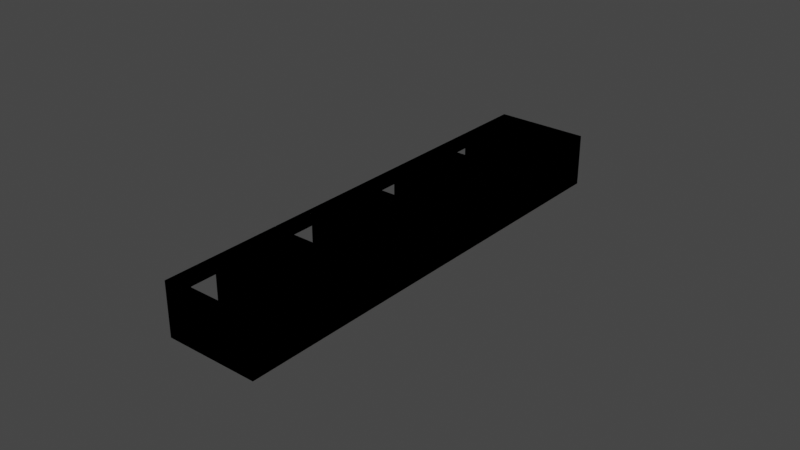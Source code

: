 # Source: switch3.blend  (saved by Blender 2.92.15; exported with 4.5.12 LTS)
import bpy
from mathutils import Matrix  # noqa: F401  (used for matrix-valued properties, if any)

bpy.ops.wm.read_factory_settings(use_empty=True)
scene = bpy.context.scene
scene.name = 'Scene'

# ---- collections
col_collection = bpy.data.collections.new('Collection'); scene.collection.children.link(col_collection)

# ---- world
world_world = bpy.data.worlds.new('World'); scene.world = world_world
world_world.use_nodes = True; world_world.node_tree.nodes.clear()
_N = world_world.node_tree.nodes; _L = world_world.node_tree.links
n0 = _N.new('ShaderNodeOutputWorld'); n0.name = 'World Output'; n0.location = (300, 300)
n1 = _N.new('ShaderNodeBackground'); n1.name = 'Background'; n1.location = (10, 300)
n1.inputs[0].default_value = (0.05088, 0.05088, 0.05088, 1.0)
_L.new(n1.outputs[0], n0.inputs[0])
n0.is_active_output = True
world_world.color = (0.05088, 0.05088, 0.05088)
world_world.use_sun_shadow = False
world_world.sun_shadow_jitter_overblur = 0.0

# ---- meshes
me_cube_001 = bpy.data.meshes.new('Cube.001')
me_cube_001.from_pydata([(-1e-05, -1e-05, -1e-05), (-1e-05, -1e-05, 1e-05), (-1e-05, 1e-05, -1e-05), (-1e-05, 1e-05, 1e-05), (1e-05, -1e-05, -1e-05), (1e-05, -1e-05, 1e-05), (1e-05, 1e-05, -1e-05), (1e-05, 1e-05, 1e-05)], [], [(0, 1, 3, 2), (2, 3, 7, 6), (6, 7, 5, 4), (4, 5, 1, 0), (2, 6, 4, 0), (7, 3, 1, 5)])
_uv = me_cube_001.uv_layers.new(name='UVMap')
_uv.uv.foreach_set('vector', [0.375, 0.0, 0.625, 0.0, 0.625, 0.25, 0.375, 0.25, 0.375, 0.25, 0.625, 0.25, 0.625, 0.5, 0.375, 0.5, 0.375, 0.5, 0.625, 0.5, 0.625, 0.75, 0.375, 0.75, 0.375, 0.75, 0.625, 0.75, 0.625, 1.0, 0.375, 1.0, 0.125, 0.5, 0.375, 0.5, 0.375, 0.75, 0.125, 0.75, 0.625, 0.5, 0.875, 0.5, 0.875, 0.75, 0.625, 0.75])
me_cube_001.use_remesh_fix_poles = True
me_cube_001.use_remesh_preserve_attributes = False
me_cube_001.use_mirror_vertex_groups = False
me_cube_001.update()
me_cube_002 = bpy.data.meshes.new('Cube.002')
me_cube_002.from_pydata([(-1e-05, -1e-05, -1e-05), (-1e-05, -1e-05, 1e-05), (-1e-05, 1e-05, -1e-05), (-1e-05, 1e-05, 1e-05), (1e-05, -1e-05, -1e-05), (1e-05, -1e-05, 1e-05), (1e-05, 1e-05, -1e-05), (1e-05, 1e-05, 1e-05)], [], [(0, 1, 3, 2), (2, 3, 7, 6), (6, 7, 5, 4), (4, 5, 1, 0), (2, 6, 4, 0), (7, 3, 1, 5)])
_uv = me_cube_002.uv_layers.new(name='UVMap')
_uv.uv.foreach_set('vector', [0.375, 0.0, 0.625, 0.0, 0.625, 0.25, 0.375, 0.25, 0.375, 0.25, 0.625, 0.25, 0.625, 0.5, 0.375, 0.5, 0.375, 0.5, 0.625, 0.5, 0.625, 0.75, 0.375, 0.75, 0.375, 0.75, 0.625, 0.75, 0.625, 1.0, 0.375, 1.0, 0.125, 0.5, 0.375, 0.5, 0.375, 0.75, 0.125, 0.75, 0.625, 0.5, 0.875, 0.5, 0.875, 0.75, 0.625, 0.75])
me_cube_002.use_remesh_fix_poles = True
me_cube_002.use_remesh_preserve_attributes = False
me_cube_002.use_mirror_vertex_groups = False
me_cube_002.update()
me_cube_003 = bpy.data.meshes.new('Cube.003')
me_cube_003.from_pydata([(-1e-05, -1e-05, -1e-05), (-1e-05, -1e-05, 1e-05), (-1e-05, 1e-05, -1e-05), (-1e-05, 1e-05, 1e-05), (1e-05, -1e-05, -1e-05), (1e-05, -1e-05, 1e-05), (1e-05, 1e-05, -1e-05), (1e-05, 1e-05, 1e-05), (1e-05, -1.191e-06, -6.006e-06), (-1e-05, -1.191e-06, -6.006e-06), (-1e-05, -1.191e-06, 6.611e-07), (1e-05, -1.191e-06, 6.611e-07), (-1e-05, -6.988e-06, -6.006e-06), (1e-05, -6.988e-06, -6.006e-06), (1e-05, -6.988e-06, 6.611e-07), (-1e-05, -6.988e-06, 6.611e-07), (1e-05, 6.967e-06, -6.006e-06), (-1e-05, 6.967e-06, -6.006e-06), (-1e-05, 6.967e-06, 6.611e-07), (1e-05, 6.967e-06, 6.611e-07), (-1e-05, 1.17e-06, -6.006e-06), (1e-05, 1.17e-06, -6.006e-06), (1e-05, 1.17e-06, 6.611e-07), (-1e-05, 1.17e-06, 6.611e-07)], [], [(2, 3, 7, 6), (4, 5, 1, 0), (2, 6, 4, 0), (7, 3, 1, 5), (8, 11, 10, 9), (15, 14, 13, 12), (9, 12, 13, 8), (14, 15, 10, 11), (12, 0, 1, 15), (5, 4, 13, 14), (16, 19, 18, 17), (21, 20, 23, 22), (16, 17, 20, 21), (22, 23, 18, 19), (15, 1, 3, 2, 0, 12, 9, 20, 17, 18, 23, 10), (20, 9, 10, 23), (8, 13, 4, 6, 7, 5, 14, 11, 22, 19, 16, 21), (11, 8, 21, 22)])
_uv = me_cube_003.uv_layers.new(name='UVMap')
_uv.uv.foreach_set('vector', [0.375, 0.25, 0.625, 0.25, 0.625, 0.5, 0.375, 0.5, 0.375, 0.75, 0.625, 0.75, 0.625, 1.0, 0.375, 1.0, 0.125, 0.5, 0.375, 0.5, 0.375, 0.75, 0.125, 0.75, 0.625, 0.5, 0.875, 0.5, 0.875, 0.75, 0.625, 0.75, 0.375, 0.3991, 0.625, 0.3991, 0.625, 0.3741, 0.375, 0.3741, 0.625, 0.8759, 0.625, 0.8509, 0.375, 0.8509, 0.375, 0.8759, 0.2491, 0.5, 0.2491, 0.75, 0.2741, 0.75, 0.2741, 0.5, 0.7259, 0.75, 0.7509, 0.75, 0.7509, 0.5, 0.7259, 0.5, 0.4249, 0.03764, 0.375, 0.0, 0.625, 0.0, 0.5083, 0.03764, 0.625, 0.75, 0.375, 0.75, 0.4249, 0.7124, 0.5083, 0.7124, 0.375, 0.3991, 0.625, 0.3991, 0.625, 0.3741, 0.375, 0.3741, 0.375, 0.8509, 0.375, 0.8759, 0.625, 0.8759, 0.625, 0.8509, 0.2741, 0.5, 0.2491, 0.5, 0.2491, 0.75, 0.2741, 0.75, 0.7259, 0.75, 0.7509, 0.75, 0.7509, 0.5, 0.7259, 0.5, 0.5083, 0.03764, 0.625, 0.0, 0.625, 0.25, 0.375, 0.25, 0.375, 0.0, 0.4249, 0.03764, 0.4249, 0.1101, 0.4249, 0.1396, 0.4249, 0.2121, 0.5083, 0.2121, 0.5083, 0.1396, 0.5083, 0.1101, 0.4249, 0.1396, 0.4249, 0.1101, 0.5083, 0.1101, 0.5083, 0.1396, 0.4249, 0.6399, 0.4249, 0.7124, 0.375, 0.75, 0.375, 0.5, 0.625, 0.5, 0.625, 0.75, 0.5083, 0.7124, 0.5083, 0.6399, 0.5083, 0.6104, 0.5083, 0.5379, 0.4249, 0.5379, 0.4249, 0.6104, 0.5083, 0.6399, 0.4249, 0.6399, 0.4249, 0.6104, 0.5083, 0.6104])
me_cube_003.use_remesh_fix_poles = True
me_cube_003.use_remesh_preserve_attributes = False
me_cube_003.use_mirror_vertex_groups = False
me_cube_003.update()
me_cube_005 = bpy.data.meshes.new('Cube.005')
me_cube_005.from_pydata([(-1e-05, -1e-05, -1e-05), (-1e-05, -1e-05, 1e-05), (-1e-05, 1e-05, -1e-05), (-1e-05, 1e-05, 1e-05), (1e-05, -1e-05, -1e-05), (1e-05, -1e-05, 1e-05), (1e-05, 1e-05, -1e-05), (1e-05, 1e-05, 1e-05)], [], [(0, 1, 3, 2), (2, 3, 7, 6), (6, 7, 5, 4), (4, 5, 1, 0), (2, 6, 4, 0), (7, 3, 1, 5)])
_uv = me_cube_005.uv_layers.new(name='UVMap')
_uv.uv.foreach_set('vector', [0.375, 0.0, 0.625, 0.0, 0.625, 0.25, 0.375, 0.25, 0.375, 0.25, 0.625, 0.25, 0.625, 0.5, 0.375, 0.5, 0.375, 0.5, 0.625, 0.5, 0.625, 0.75, 0.375, 0.75, 0.375, 0.75, 0.625, 0.75, 0.625, 1.0, 0.375, 1.0, 0.125, 0.5, 0.375, 0.5, 0.375, 0.75, 0.125, 0.75, 0.625, 0.5, 0.875, 0.5, 0.875, 0.75, 0.625, 0.75])
me_cube_005.use_remesh_fix_poles = True
me_cube_005.use_remesh_preserve_attributes = False
me_cube_005.use_mirror_vertex_groups = False
me_cube_005.update()
me_cube_012 = bpy.data.meshes.new('Cube.012')
me_cube_012.from_pydata([(-1e-05, -1e-05, -1e-05), (-1e-05, -1e-05, 1e-05), (-1e-05, 1e-05, -1e-05), (-1e-05, 1e-05, 1e-05), (1e-05, -1e-05, -1e-05), (1e-05, -1e-05, 1e-05), (1e-05, 1e-05, -1e-05), (1e-05, 1e-05, 1e-05), (1e-05, -1.594e-06, -8.668e-06), (-1e-05, -1.594e-06, -8.668e-06), (-1e-05, -1.594e-06, 4.666e-06), (1e-05, -1.594e-06, 4.666e-06), (-1e-05, -7.391e-06, -8.668e-06), (1e-05, -7.391e-06, -8.668e-06), (1e-05, -7.391e-06, 4.666e-06), (-1e-05, -7.391e-06, 4.666e-06)], [], [(2, 3, 7, 6), (4, 5, 1, 0), (2, 6, 4, 0), (7, 3, 1, 5), (10, 9, 8, 11), (12, 15, 14, 13), (9, 12, 13, 8), (14, 15, 10, 11), (12, 0, 1, 15), (1, 3, 2, 0, 12, 9, 10, 15), (13, 4, 6, 7, 5, 14, 11, 8), (5, 4, 13, 14)])
_uv = me_cube_012.uv_layers.new(name='UVMap')
_uv.uv.foreach_set('vector', [0.375, 0.25, 0.625, 0.25, 0.625, 0.5, 0.375, 0.5, 0.375, 0.75, 0.625, 0.75, 0.625, 1.0, 0.375, 1.0, 0.125, 0.5, 0.375, 0.5, 0.375, 0.75, 0.125, 0.75, 0.625, 0.5, 0.875, 0.5, 0.875, 0.75, 0.625, 0.75, 0.625, 0.3576, 0.375, 0.3576, 0.375, 0.4076, 0.625, 0.4076, 0.375, 0.8924, 0.625, 0.8924, 0.625, 0.8424, 0.375, 0.8424, 0.2326, 0.5, 0.2326, 0.75, 0.2826, 0.75, 0.2826, 0.5, 0.7174, 0.75, 0.7674, 0.75, 0.7674, 0.5, 0.7174, 0.5, 0.3917, 0.03261, 0.375, 0.0, 0.625, 0.0, 0.5583, 0.03261, 0.625, 0.0, 0.625, 0.25, 0.375, 0.25, 0.375, 0.0, 0.3917, 0.03261, 0.3917, 0.1051, 0.5583, 0.1051, 0.5583, 0.03261, 0.3917, 0.7174, 0.375, 0.75, 0.375, 0.5, 0.625, 0.5, 0.625, 0.75, 0.5583, 0.7174, 0.5583, 0.6449, 0.3917, 0.6449, 0.625, 0.75, 0.375, 0.75, 0.3917, 0.7174, 0.5583, 0.7174])
me_cube_012.use_remesh_fix_poles = True
me_cube_012.use_remesh_preserve_attributes = False
me_cube_012.use_mirror_vertex_groups = False
me_cube_012.update()
me_cube_016 = bpy.data.meshes.new('Cube.016')
me_cube_016.from_pydata([(-1e-05, -1e-05, -1e-05), (-1e-05, -1e-05, 1e-05), (-1e-05, 1e-05, -1e-05), (-1e-05, 1e-05, 1e-05), (1e-05, -1e-05, -1e-05), (1e-05, -1e-05, 1e-05), (1e-05, 1e-05, -1e-05), (1e-05, 1e-05, 1e-05)], [], [(0, 1, 3, 2), (2, 3, 7, 6), (6, 7, 5, 4), (4, 5, 1, 0), (2, 6, 4, 0), (7, 3, 1, 5)])
_uv = me_cube_016.uv_layers.new(name='UVMap')
_uv.uv.foreach_set('vector', [0.375, 0.0, 0.625, 0.0, 0.625, 0.25, 0.375, 0.25, 0.375, 0.25, 0.625, 0.25, 0.625, 0.5, 0.375, 0.5, 0.375, 0.5, 0.625, 0.5, 0.625, 0.75, 0.375, 0.75, 0.375, 0.75, 0.625, 0.75, 0.625, 1.0, 0.375, 1.0, 0.125, 0.5, 0.375, 0.5, 0.375, 0.75, 0.125, 0.75, 0.625, 0.5, 0.875, 0.5, 0.875, 0.75, 0.625, 0.75])
me_cube_016.use_remesh_fix_poles = True
me_cube_016.use_remesh_preserve_attributes = False
me_cube_016.use_mirror_vertex_groups = False
me_cube_016.update()
me_cube_022 = bpy.data.meshes.new('Cube.022')
me_cube_022.from_pydata([(-1e-05, -1e-05, -1e-05), (-1e-05, -1e-05, 1e-05), (-1e-05, 1e-05, -1e-05), (-1e-05, 1e-05, 1e-05), (1e-05, -1e-05, -1e-05), (1e-05, -1e-05, 1e-05), (1e-05, 1e-05, -1e-05), (1e-05, 1e-05, 1e-05)], [], [(0, 1, 3, 2), (2, 3, 7, 6), (6, 7, 5, 4), (4, 5, 1, 0), (2, 6, 4, 0), (7, 3, 1, 5)])
_uv = me_cube_022.uv_layers.new(name='UVMap')
_uv.uv.foreach_set('vector', [0.375, 0.0, 0.625, 0.0, 0.625, 0.25, 0.375, 0.25, 0.375, 0.25, 0.625, 0.25, 0.625, 0.5, 0.375, 0.5, 0.375, 0.5, 0.625, 0.5, 0.625, 0.75, 0.375, 0.75, 0.375, 0.75, 0.625, 0.75, 0.625, 1.0, 0.375, 1.0, 0.125, 0.5, 0.375, 0.5, 0.375, 0.75, 0.125, 0.75, 0.625, 0.5, 0.875, 0.5, 0.875, 0.75, 0.625, 0.75])
me_cube_022.use_remesh_fix_poles = True
me_cube_022.use_remesh_preserve_attributes = False
me_cube_022.use_mirror_vertex_groups = False
me_cube_022.update()
me_cube_021 = bpy.data.meshes.new('Cube.021')
me_cube_021.from_pydata([(-1e-05, -1e-05, -1e-05), (-1e-05, -1e-05, 1e-05), (-1e-05, 1e-05, -1e-05), (-1e-05, 1e-05, 1e-05), (1e-05, -1e-05, -1e-05), (1e-05, -1e-05, 1e-05), (1e-05, 1e-05, -1e-05), (1e-05, 1e-05, 1e-05)], [], [(0, 1, 3, 2), (2, 3, 7, 6), (6, 7, 5, 4), (4, 5, 1, 0), (2, 6, 4, 0), (7, 3, 1, 5)])
_uv = me_cube_021.uv_layers.new(name='UVMap')
_uv.uv.foreach_set('vector', [0.375, 0.0, 0.625, 0.0, 0.625, 0.25, 0.375, 0.25, 0.375, 0.25, 0.625, 0.25, 0.625, 0.5, 0.375, 0.5, 0.375, 0.5, 0.625, 0.5, 0.625, 0.75, 0.375, 0.75, 0.375, 0.75, 0.625, 0.75, 0.625, 1.0, 0.375, 1.0, 0.125, 0.5, 0.375, 0.5, 0.375, 0.75, 0.125, 0.75, 0.625, 0.5, 0.875, 0.5, 0.875, 0.75, 0.625, 0.75])
me_cube_021.use_remesh_fix_poles = True
me_cube_021.use_remesh_preserve_attributes = False
me_cube_021.use_mirror_vertex_groups = False
me_cube_021.update()
me_cube_020 = bpy.data.meshes.new('Cube.020')
me_cube_020.from_pydata([(-1e-05, -1e-05, -1e-05), (-1e-05, -1e-05, 1e-05), (-1e-05, 1e-05, -1e-05), (-1e-05, 1e-05, 1e-05), (1e-05, -1e-05, -1e-05), (1e-05, -1e-05, 1e-05), (1e-05, 1e-05, -1e-05), (1e-05, 1e-05, 1e-05)], [], [(0, 1, 3, 2), (2, 3, 7, 6), (6, 7, 5, 4), (4, 5, 1, 0), (2, 6, 4, 0), (7, 3, 1, 5)])
_uv = me_cube_020.uv_layers.new(name='UVMap')
_uv.uv.foreach_set('vector', [0.375, 0.0, 0.625, 0.0, 0.625, 0.25, 0.375, 0.25, 0.375, 0.25, 0.625, 0.25, 0.625, 0.5, 0.375, 0.5, 0.375, 0.5, 0.625, 0.5, 0.625, 0.75, 0.375, 0.75, 0.375, 0.75, 0.625, 0.75, 0.625, 1.0, 0.375, 1.0, 0.125, 0.5, 0.375, 0.5, 0.375, 0.75, 0.125, 0.75, 0.625, 0.5, 0.875, 0.5, 0.875, 0.75, 0.625, 0.75])
me_cube_020.use_remesh_fix_poles = True
me_cube_020.use_remesh_preserve_attributes = False
me_cube_020.use_mirror_vertex_groups = False
me_cube_020.update()
me_cube_019 = bpy.data.meshes.new('Cube.019')
me_cube_019.from_pydata([(-1e-05, -1e-05, -1e-05), (-1e-05, -1e-05, 1e-05), (-1e-05, 1e-05, -1e-05), (-1e-05, 1e-05, 1e-05), (1e-05, -1e-05, -1e-05), (1e-05, -1e-05, 1e-05), (1e-05, 1e-05, -1e-05), (1e-05, 1e-05, 1e-05), (1e-05, -1.191e-06, -6.006e-06), (-1e-05, -1.191e-06, -6.006e-06), (-1e-05, -1.191e-06, 6.611e-07), (1e-05, -1.191e-06, 6.611e-07), (-1e-05, -6.988e-06, -6.006e-06), (1e-05, -6.988e-06, -6.006e-06), (1e-05, -6.988e-06, 6.611e-07), (-1e-05, -6.988e-06, 6.611e-07), (1e-05, 6.967e-06, -6.006e-06), (-1e-05, 6.967e-06, -6.006e-06), (-1e-05, 6.967e-06, 6.611e-07), (1e-05, 6.967e-06, 6.611e-07), (-1e-05, 1.17e-06, -6.006e-06), (1e-05, 1.17e-06, -6.006e-06), (1e-05, 1.17e-06, 6.611e-07), (-1e-05, 1.17e-06, 6.611e-07)], [], [(2, 3, 7, 6), (4, 5, 1, 0), (2, 6, 4, 0), (7, 3, 1, 5), (8, 11, 10, 9), (15, 14, 13, 12), (9, 12, 13, 8), (14, 15, 10, 11), (12, 0, 1, 15), (5, 4, 13, 14), (16, 19, 18, 17), (21, 20, 23, 22), (16, 17, 20, 21), (22, 23, 18, 19), (15, 1, 3, 2, 0, 12, 9, 20, 17, 18, 23, 10), (20, 9, 10, 23), (8, 13, 4, 6, 7, 5, 14, 11, 22, 19, 16, 21), (11, 8, 21, 22)])
_uv = me_cube_019.uv_layers.new(name='UVMap')
_uv.uv.foreach_set('vector', [0.375, 0.25, 0.625, 0.25, 0.625, 0.5, 0.375, 0.5, 0.375, 0.75, 0.625, 0.75, 0.625, 1.0, 0.375, 1.0, 0.125, 0.5, 0.375, 0.5, 0.375, 0.75, 0.125, 0.75, 0.625, 0.5, 0.875, 0.5, 0.875, 0.75, 0.625, 0.75, 0.375, 0.3991, 0.625, 0.3991, 0.625, 0.3741, 0.375, 0.3741, 0.625, 0.8759, 0.625, 0.8509, 0.375, 0.8509, 0.375, 0.8759, 0.2491, 0.5, 0.2491, 0.75, 0.2741, 0.75, 0.2741, 0.5, 0.7259, 0.75, 0.7509, 0.75, 0.7509, 0.5, 0.7259, 0.5, 0.4249, 0.03764, 0.375, 0.0, 0.625, 0.0, 0.5083, 0.03764, 0.625, 0.75, 0.375, 0.75, 0.4249, 0.7124, 0.5083, 0.7124, 0.375, 0.3991, 0.625, 0.3991, 0.625, 0.3741, 0.375, 0.3741, 0.375, 0.8509, 0.375, 0.8759, 0.625, 0.8759, 0.625, 0.8509, 0.2741, 0.5, 0.2491, 0.5, 0.2491, 0.75, 0.2741, 0.75, 0.7259, 0.75, 0.7509, 0.75, 0.7509, 0.5, 0.7259, 0.5, 0.5083, 0.03764, 0.625, 0.0, 0.625, 0.25, 0.375, 0.25, 0.375, 0.0, 0.4249, 0.03764, 0.4249, 0.1101, 0.4249, 0.1396, 0.4249, 0.2121, 0.5083, 0.2121, 0.5083, 0.1396, 0.5083, 0.1101, 0.4249, 0.1396, 0.4249, 0.1101, 0.5083, 0.1101, 0.5083, 0.1396, 0.4249, 0.6399, 0.4249, 0.7124, 0.375, 0.75, 0.375, 0.5, 0.625, 0.5, 0.625, 0.75, 0.5083, 0.7124, 0.5083, 0.6399, 0.5083, 0.6104, 0.5083, 0.5379, 0.4249, 0.5379, 0.4249, 0.6104, 0.5083, 0.6399, 0.4249, 0.6399, 0.4249, 0.6104, 0.5083, 0.6104])
me_cube_019.use_remesh_fix_poles = True
me_cube_019.use_remesh_preserve_attributes = False
me_cube_019.use_mirror_vertex_groups = False
me_cube_019.update()
me_cube_018 = bpy.data.meshes.new('Cube.018')
me_cube_018.from_pydata([(-1e-05, -1e-05, -1e-05), (-1e-05, -1e-05, 1e-05), (-1e-05, 1e-05, -1e-05), (-1e-05, 1e-05, 1e-05), (1e-05, -1e-05, -1e-05), (1e-05, -1e-05, 1e-05), (1e-05, 1e-05, -1e-05), (1e-05, 1e-05, 1e-05)], [], [(0, 1, 3, 2), (2, 3, 7, 6), (6, 7, 5, 4), (4, 5, 1, 0), (2, 6, 4, 0), (7, 3, 1, 5)])
_uv = me_cube_018.uv_layers.new(name='UVMap')
_uv.uv.foreach_set('vector', [0.375, 0.0, 0.625, 0.0, 0.625, 0.25, 0.375, 0.25, 0.375, 0.25, 0.625, 0.25, 0.625, 0.5, 0.375, 0.5, 0.375, 0.5, 0.625, 0.5, 0.625, 0.75, 0.375, 0.75, 0.375, 0.75, 0.625, 0.75, 0.625, 1.0, 0.375, 1.0, 0.125, 0.5, 0.375, 0.5, 0.375, 0.75, 0.125, 0.75, 0.625, 0.5, 0.875, 0.5, 0.875, 0.75, 0.625, 0.75])
me_cube_018.use_remesh_fix_poles = True
me_cube_018.use_remesh_preserve_attributes = False
me_cube_018.use_mirror_vertex_groups = False
me_cube_018.update()
me_cube_017 = bpy.data.meshes.new('Cube.017')
me_cube_017.from_pydata([(-1e-05, -1e-05, -1e-05), (-1e-05, -1e-05, 1e-05), (-1e-05, 1e-05, -1e-05), (-1e-05, 1e-05, 1e-05), (1e-05, -1e-05, -1e-05), (1e-05, -1e-05, 1e-05), (1e-05, 1e-05, -1e-05), (1e-05, 1e-05, 1e-05), (1e-05, -1.594e-06, -8.668e-06), (-1e-05, -1.594e-06, -8.668e-06), (-1e-05, -1.594e-06, 4.666e-06), (1e-05, -1.594e-06, 4.666e-06), (-1e-05, -7.391e-06, -8.668e-06), (1e-05, -7.391e-06, -8.668e-06), (1e-05, -7.391e-06, 4.666e-06), (-1e-05, -7.391e-06, 4.666e-06)], [], [(2, 3, 7, 6), (4, 5, 1, 0), (2, 6, 4, 0), (7, 3, 1, 5), (10, 9, 8, 11), (12, 15, 14, 13), (9, 12, 13, 8), (14, 15, 10, 11), (12, 0, 1, 15), (1, 3, 2, 0, 12, 9, 10, 15), (13, 4, 6, 7, 5, 14, 11, 8), (5, 4, 13, 14)])
_uv = me_cube_017.uv_layers.new(name='UVMap')
_uv.uv.foreach_set('vector', [0.375, 0.25, 0.625, 0.25, 0.625, 0.5, 0.375, 0.5, 0.375, 0.75, 0.625, 0.75, 0.625, 1.0, 0.375, 1.0, 0.125, 0.5, 0.375, 0.5, 0.375, 0.75, 0.125, 0.75, 0.625, 0.5, 0.875, 0.5, 0.875, 0.75, 0.625, 0.75, 0.625, 0.3576, 0.375, 0.3576, 0.375, 0.4076, 0.625, 0.4076, 0.375, 0.8924, 0.625, 0.8924, 0.625, 0.8424, 0.375, 0.8424, 0.2326, 0.5, 0.2326, 0.75, 0.2826, 0.75, 0.2826, 0.5, 0.7174, 0.75, 0.7674, 0.75, 0.7674, 0.5, 0.7174, 0.5, 0.3917, 0.03261, 0.375, 0.0, 0.625, 0.0, 0.5583, 0.03261, 0.625, 0.0, 0.625, 0.25, 0.375, 0.25, 0.375, 0.0, 0.3917, 0.03261, 0.3917, 0.1051, 0.5583, 0.1051, 0.5583, 0.03261, 0.3917, 0.7174, 0.375, 0.75, 0.375, 0.5, 0.625, 0.5, 0.625, 0.75, 0.5583, 0.7174, 0.5583, 0.6449, 0.3917, 0.6449, 0.625, 0.75, 0.375, 0.75, 0.3917, 0.7174, 0.5583, 0.7174])
me_cube_017.use_remesh_fix_poles = True
me_cube_017.use_remesh_preserve_attributes = False
me_cube_017.use_mirror_vertex_groups = False
me_cube_017.update()
me_cube_034 = bpy.data.meshes.new('Cube.034')
me_cube_034.from_pydata([(-1e-05, -1e-05, -1e-05), (-1e-05, -1e-05, 1e-05), (-1e-05, 1e-05, -1e-05), (-1e-05, 1e-05, 1e-05), (1e-05, -1e-05, -1e-05), (1e-05, -1e-05, 1e-05), (1e-05, 1e-05, -1e-05), (1e-05, 1e-05, 1e-05)], [], [(0, 1, 3, 2), (2, 3, 7, 6), (6, 7, 5, 4), (4, 5, 1, 0), (2, 6, 4, 0), (7, 3, 1, 5)])
_uv = me_cube_034.uv_layers.new(name='UVMap')
_uv.uv.foreach_set('vector', [0.375, 0.0, 0.625, 0.0, 0.625, 0.25, 0.375, 0.25, 0.375, 0.25, 0.625, 0.25, 0.625, 0.5, 0.375, 0.5, 0.375, 0.5, 0.625, 0.5, 0.625, 0.75, 0.375, 0.75, 0.375, 0.75, 0.625, 0.75, 0.625, 1.0, 0.375, 1.0, 0.125, 0.5, 0.375, 0.5, 0.375, 0.75, 0.125, 0.75, 0.625, 0.5, 0.875, 0.5, 0.875, 0.75, 0.625, 0.75])
me_cube_034.use_remesh_fix_poles = True
me_cube_034.use_remesh_preserve_attributes = False
me_cube_034.use_mirror_vertex_groups = False
me_cube_034.update()
me_cube_033 = bpy.data.meshes.new('Cube.033')
me_cube_033.from_pydata([(-1e-05, -1e-05, -1e-05), (-1e-05, -1e-05, 1e-05), (-1e-05, 1e-05, -1e-05), (-1e-05, 1e-05, 1e-05), (1e-05, -1e-05, -1e-05), (1e-05, -1e-05, 1e-05), (1e-05, 1e-05, -1e-05), (1e-05, 1e-05, 1e-05)], [], [(0, 1, 3, 2), (2, 3, 7, 6), (6, 7, 5, 4), (4, 5, 1, 0), (2, 6, 4, 0), (7, 3, 1, 5)])
_uv = me_cube_033.uv_layers.new(name='UVMap')
_uv.uv.foreach_set('vector', [0.375, 0.0, 0.625, 0.0, 0.625, 0.25, 0.375, 0.25, 0.375, 0.25, 0.625, 0.25, 0.625, 0.5, 0.375, 0.5, 0.375, 0.5, 0.625, 0.5, 0.625, 0.75, 0.375, 0.75, 0.375, 0.75, 0.625, 0.75, 0.625, 1.0, 0.375, 1.0, 0.125, 0.5, 0.375, 0.5, 0.375, 0.75, 0.125, 0.75, 0.625, 0.5, 0.875, 0.5, 0.875, 0.75, 0.625, 0.75])
me_cube_033.use_remesh_fix_poles = True
me_cube_033.use_remesh_preserve_attributes = False
me_cube_033.use_mirror_vertex_groups = False
me_cube_033.update()
me_cube_032 = bpy.data.meshes.new('Cube.032')
me_cube_032.from_pydata([(-1e-05, -1e-05, -1e-05), (-1e-05, -1e-05, 1e-05), (-1e-05, 1e-05, -1e-05), (-1e-05, 1e-05, 1e-05), (1e-05, -1e-05, -1e-05), (1e-05, -1e-05, 1e-05), (1e-05, 1e-05, -1e-05), (1e-05, 1e-05, 1e-05)], [], [(0, 1, 3, 2), (2, 3, 7, 6), (6, 7, 5, 4), (4, 5, 1, 0), (2, 6, 4, 0), (7, 3, 1, 5)])
_uv = me_cube_032.uv_layers.new(name='UVMap')
_uv.uv.foreach_set('vector', [0.375, 0.0, 0.625, 0.0, 0.625, 0.25, 0.375, 0.25, 0.375, 0.25, 0.625, 0.25, 0.625, 0.5, 0.375, 0.5, 0.375, 0.5, 0.625, 0.5, 0.625, 0.75, 0.375, 0.75, 0.375, 0.75, 0.625, 0.75, 0.625, 1.0, 0.375, 1.0, 0.125, 0.5, 0.375, 0.5, 0.375, 0.75, 0.125, 0.75, 0.625, 0.5, 0.875, 0.5, 0.875, 0.75, 0.625, 0.75])
me_cube_032.use_remesh_fix_poles = True
me_cube_032.use_remesh_preserve_attributes = False
me_cube_032.use_mirror_vertex_groups = False
me_cube_032.update()
me_cube_031 = bpy.data.meshes.new('Cube.031')
me_cube_031.from_pydata([(-1e-05, -1e-05, -1e-05), (-1e-05, -1e-05, 1e-05), (-1e-05, 1e-05, -1e-05), (-1e-05, 1e-05, 1e-05), (1e-05, -1e-05, -1e-05), (1e-05, -1e-05, 1e-05), (1e-05, 1e-05, -1e-05), (1e-05, 1e-05, 1e-05), (1e-05, -1.191e-06, -6.006e-06), (-1e-05, -1.191e-06, -6.006e-06), (-1e-05, -1.191e-06, 6.611e-07), (1e-05, -1.191e-06, 6.611e-07), (-1e-05, -6.988e-06, -6.006e-06), (1e-05, -6.988e-06, -6.006e-06), (1e-05, -6.988e-06, 6.611e-07), (-1e-05, -6.988e-06, 6.611e-07), (1e-05, 6.967e-06, -6.006e-06), (-1e-05, 6.967e-06, -6.006e-06), (-1e-05, 6.967e-06, 6.611e-07), (1e-05, 6.967e-06, 6.611e-07), (-1e-05, 1.17e-06, -6.006e-06), (1e-05, 1.17e-06, -6.006e-06), (1e-05, 1.17e-06, 6.611e-07), (-1e-05, 1.17e-06, 6.611e-07)], [], [(2, 3, 7, 6), (4, 5, 1, 0), (2, 6, 4, 0), (7, 3, 1, 5), (8, 11, 10, 9), (15, 14, 13, 12), (9, 12, 13, 8), (14, 15, 10, 11), (12, 0, 1, 15), (5, 4, 13, 14), (16, 19, 18, 17), (21, 20, 23, 22), (16, 17, 20, 21), (22, 23, 18, 19), (15, 1, 3, 2, 0, 12, 9, 20, 17, 18, 23, 10), (20, 9, 10, 23), (8, 13, 4, 6, 7, 5, 14, 11, 22, 19, 16, 21), (11, 8, 21, 22)])
_uv = me_cube_031.uv_layers.new(name='UVMap')
_uv.uv.foreach_set('vector', [0.375, 0.25, 0.625, 0.25, 0.625, 0.5, 0.375, 0.5, 0.375, 0.75, 0.625, 0.75, 0.625, 1.0, 0.375, 1.0, 0.125, 0.5, 0.375, 0.5, 0.375, 0.75, 0.125, 0.75, 0.625, 0.5, 0.875, 0.5, 0.875, 0.75, 0.625, 0.75, 0.375, 0.3991, 0.625, 0.3991, 0.625, 0.3741, 0.375, 0.3741, 0.625, 0.8759, 0.625, 0.8509, 0.375, 0.8509, 0.375, 0.8759, 0.2491, 0.5, 0.2491, 0.75, 0.2741, 0.75, 0.2741, 0.5, 0.7259, 0.75, 0.7509, 0.75, 0.7509, 0.5, 0.7259, 0.5, 0.4249, 0.03764, 0.375, 0.0, 0.625, 0.0, 0.5083, 0.03764, 0.625, 0.75, 0.375, 0.75, 0.4249, 0.7124, 0.5083, 0.7124, 0.375, 0.3991, 0.625, 0.3991, 0.625, 0.3741, 0.375, 0.3741, 0.375, 0.8509, 0.375, 0.8759, 0.625, 0.8759, 0.625, 0.8509, 0.2741, 0.5, 0.2491, 0.5, 0.2491, 0.75, 0.2741, 0.75, 0.7259, 0.75, 0.7509, 0.75, 0.7509, 0.5, 0.7259, 0.5, 0.5083, 0.03764, 0.625, 0.0, 0.625, 0.25, 0.375, 0.25, 0.375, 0.0, 0.4249, 0.03764, 0.4249, 0.1101, 0.4249, 0.1396, 0.4249, 0.2121, 0.5083, 0.2121, 0.5083, 0.1396, 0.5083, 0.1101, 0.4249, 0.1396, 0.4249, 0.1101, 0.5083, 0.1101, 0.5083, 0.1396, 0.4249, 0.6399, 0.4249, 0.7124, 0.375, 0.75, 0.375, 0.5, 0.625, 0.5, 0.625, 0.75, 0.5083, 0.7124, 0.5083, 0.6399, 0.5083, 0.6104, 0.5083, 0.5379, 0.4249, 0.5379, 0.4249, 0.6104, 0.5083, 0.6399, 0.4249, 0.6399, 0.4249, 0.6104, 0.5083, 0.6104])
me_cube_031.use_remesh_fix_poles = True
me_cube_031.use_remesh_preserve_attributes = False
me_cube_031.use_mirror_vertex_groups = False
me_cube_031.update()
me_cube_030 = bpy.data.meshes.new('Cube.030')
me_cube_030.from_pydata([(-1e-05, -1e-05, -1e-05), (-1e-05, -1e-05, 1e-05), (-1e-05, 1e-05, -1e-05), (-1e-05, 1e-05, 1e-05), (1e-05, -1e-05, -1e-05), (1e-05, -1e-05, 1e-05), (1e-05, 1e-05, -1e-05), (1e-05, 1e-05, 1e-05)], [], [(0, 1, 3, 2), (2, 3, 7, 6), (6, 7, 5, 4), (4, 5, 1, 0), (2, 6, 4, 0), (7, 3, 1, 5)])
_uv = me_cube_030.uv_layers.new(name='UVMap')
_uv.uv.foreach_set('vector', [0.375, 0.0, 0.625, 0.0, 0.625, 0.25, 0.375, 0.25, 0.375, 0.25, 0.625, 0.25, 0.625, 0.5, 0.375, 0.5, 0.375, 0.5, 0.625, 0.5, 0.625, 0.75, 0.375, 0.75, 0.375, 0.75, 0.625, 0.75, 0.625, 1.0, 0.375, 1.0, 0.125, 0.5, 0.375, 0.5, 0.375, 0.75, 0.125, 0.75, 0.625, 0.5, 0.875, 0.5, 0.875, 0.75, 0.625, 0.75])
me_cube_030.use_remesh_fix_poles = True
me_cube_030.use_remesh_preserve_attributes = False
me_cube_030.use_mirror_vertex_groups = False
me_cube_030.update()
me_cube_029 = bpy.data.meshes.new('Cube.029')
me_cube_029.from_pydata([(-1e-05, -1e-05, -1e-05), (-1e-05, -1e-05, 1e-05), (-1e-05, 1e-05, -1e-05), (-1e-05, 1e-05, 1e-05), (1e-05, -1e-05, -1e-05), (1e-05, -1e-05, 1e-05), (1e-05, 1e-05, -1e-05), (1e-05, 1e-05, 1e-05), (1e-05, -1.594e-06, -8.668e-06), (-1e-05, -1.594e-06, -8.668e-06), (-1e-05, -1.594e-06, 4.666e-06), (1e-05, -1.594e-06, 4.666e-06), (-1e-05, -7.391e-06, -8.668e-06), (1e-05, -7.391e-06, -8.668e-06), (1e-05, -7.391e-06, 4.666e-06), (-1e-05, -7.391e-06, 4.666e-06)], [], [(2, 3, 7, 6), (4, 5, 1, 0), (2, 6, 4, 0), (7, 3, 1, 5), (10, 9, 8, 11), (12, 15, 14, 13), (9, 12, 13, 8), (14, 15, 10, 11), (12, 0, 1, 15), (1, 3, 2, 0, 12, 9, 10, 15), (13, 4, 6, 7, 5, 14, 11, 8), (5, 4, 13, 14)])
_uv = me_cube_029.uv_layers.new(name='UVMap')
_uv.uv.foreach_set('vector', [0.375, 0.25, 0.625, 0.25, 0.625, 0.5, 0.375, 0.5, 0.375, 0.75, 0.625, 0.75, 0.625, 1.0, 0.375, 1.0, 0.125, 0.5, 0.375, 0.5, 0.375, 0.75, 0.125, 0.75, 0.625, 0.5, 0.875, 0.5, 0.875, 0.75, 0.625, 0.75, 0.625, 0.3576, 0.375, 0.3576, 0.375, 0.4076, 0.625, 0.4076, 0.375, 0.8924, 0.625, 0.8924, 0.625, 0.8424, 0.375, 0.8424, 0.2326, 0.5, 0.2326, 0.75, 0.2826, 0.75, 0.2826, 0.5, 0.7174, 0.75, 0.7674, 0.75, 0.7674, 0.5, 0.7174, 0.5, 0.3917, 0.03261, 0.375, 0.0, 0.625, 0.0, 0.5583, 0.03261, 0.625, 0.0, 0.625, 0.25, 0.375, 0.25, 0.375, 0.0, 0.3917, 0.03261, 0.3917, 0.1051, 0.5583, 0.1051, 0.5583, 0.03261, 0.3917, 0.7174, 0.375, 0.75, 0.375, 0.5, 0.625, 0.5, 0.625, 0.75, 0.5583, 0.7174, 0.5583, 0.6449, 0.3917, 0.6449, 0.625, 0.75, 0.375, 0.75, 0.3917, 0.7174, 0.5583, 0.7174])
me_cube_029.use_remesh_fix_poles = True
me_cube_029.use_remesh_preserve_attributes = False
me_cube_029.use_mirror_vertex_groups = False
me_cube_029.update()
me_cube_028 = bpy.data.meshes.new('Cube.028')
me_cube_028.from_pydata([(-1e-05, -1e-05, -1e-05), (-1e-05, -1e-05, 1e-05), (-1e-05, 1e-05, -1e-05), (-1e-05, 1e-05, 1e-05), (1e-05, -1e-05, -1e-05), (1e-05, -1e-05, 1e-05), (1e-05, 1e-05, -1e-05), (1e-05, 1e-05, 1e-05)], [], [(0, 1, 3, 2), (2, 3, 7, 6), (6, 7, 5, 4), (4, 5, 1, 0), (2, 6, 4, 0), (7, 3, 1, 5)])
_uv = me_cube_028.uv_layers.new(name='UVMap')
_uv.uv.foreach_set('vector', [0.375, 0.0, 0.625, 0.0, 0.625, 0.25, 0.375, 0.25, 0.375, 0.25, 0.625, 0.25, 0.625, 0.5, 0.375, 0.5, 0.375, 0.5, 0.625, 0.5, 0.625, 0.75, 0.375, 0.75, 0.375, 0.75, 0.625, 0.75, 0.625, 1.0, 0.375, 1.0, 0.125, 0.5, 0.375, 0.5, 0.375, 0.75, 0.125, 0.75, 0.625, 0.5, 0.875, 0.5, 0.875, 0.75, 0.625, 0.75])
me_cube_028.use_remesh_fix_poles = True
me_cube_028.use_remesh_preserve_attributes = False
me_cube_028.use_mirror_vertex_groups = False
me_cube_028.update()
me_cube_027 = bpy.data.meshes.new('Cube.027')
me_cube_027.from_pydata([(-1e-05, -1e-05, -1e-05), (-1e-05, -1e-05, 1e-05), (-1e-05, 1e-05, -1e-05), (-1e-05, 1e-05, 1e-05), (1e-05, -1e-05, -1e-05), (1e-05, -1e-05, 1e-05), (1e-05, 1e-05, -1e-05), (1e-05, 1e-05, 1e-05), (1e-05, -1.594e-06, -8.668e-06), (-1e-05, -1.594e-06, -8.668e-06), (-1e-05, -1.594e-06, 4.666e-06), (1e-05, -1.594e-06, 4.666e-06), (-1e-05, -7.391e-06, -8.668e-06), (1e-05, -7.391e-06, -8.668e-06), (1e-05, -7.391e-06, 4.666e-06), (-1e-05, -7.391e-06, 4.666e-06)], [], [(2, 3, 7, 6), (4, 5, 1, 0), (2, 6, 4, 0), (7, 3, 1, 5), (10, 9, 8, 11), (12, 15, 14, 13), (9, 12, 13, 8), (14, 15, 10, 11), (12, 0, 1, 15), (1, 3, 2, 0, 12, 9, 10, 15), (13, 4, 6, 7, 5, 14, 11, 8), (5, 4, 13, 14)])
_uv = me_cube_027.uv_layers.new(name='UVMap')
_uv.uv.foreach_set('vector', [0.375, 0.25, 0.625, 0.25, 0.625, 0.5, 0.375, 0.5, 0.375, 0.75, 0.625, 0.75, 0.625, 1.0, 0.375, 1.0, 0.125, 0.5, 0.375, 0.5, 0.375, 0.75, 0.125, 0.75, 0.625, 0.5, 0.875, 0.5, 0.875, 0.75, 0.625, 0.75, 0.625, 0.3576, 0.375, 0.3576, 0.375, 0.4076, 0.625, 0.4076, 0.375, 0.8924, 0.625, 0.8924, 0.625, 0.8424, 0.375, 0.8424, 0.2326, 0.5, 0.2326, 0.75, 0.2826, 0.75, 0.2826, 0.5, 0.7174, 0.75, 0.7674, 0.75, 0.7674, 0.5, 0.7174, 0.5, 0.3917, 0.03261, 0.375, 0.0, 0.625, 0.0, 0.5583, 0.03261, 0.625, 0.0, 0.625, 0.25, 0.375, 0.25, 0.375, 0.0, 0.3917, 0.03261, 0.3917, 0.1051, 0.5583, 0.1051, 0.5583, 0.03261, 0.3917, 0.7174, 0.375, 0.75, 0.375, 0.5, 0.625, 0.5, 0.625, 0.75, 0.5583, 0.7174, 0.5583, 0.6449, 0.3917, 0.6449, 0.625, 0.75, 0.375, 0.75, 0.3917, 0.7174, 0.5583, 0.7174])
me_cube_027.use_remesh_fix_poles = True
me_cube_027.use_remesh_preserve_attributes = False
me_cube_027.use_mirror_vertex_groups = False
me_cube_027.update()
me_cube_026 = bpy.data.meshes.new('Cube.026')
me_cube_026.from_pydata([(-1e-05, -1e-05, -1e-05), (-1e-05, -1e-05, 1e-05), (-1e-05, 1e-05, -1e-05), (-1e-05, 1e-05, 1e-05), (1e-05, -1e-05, -1e-05), (1e-05, -1e-05, 1e-05), (1e-05, 1e-05, -1e-05), (1e-05, 1e-05, 1e-05), (1e-05, -1.191e-06, -6.006e-06), (-1e-05, -1.191e-06, -6.006e-06), (-1e-05, -1.191e-06, 6.611e-07), (1e-05, -1.191e-06, 6.611e-07), (-1e-05, -6.988e-06, -6.006e-06), (1e-05, -6.988e-06, -6.006e-06), (1e-05, -6.988e-06, 6.611e-07), (-1e-05, -6.988e-06, 6.611e-07), (1e-05, 6.967e-06, -6.006e-06), (-1e-05, 6.967e-06, -6.006e-06), (-1e-05, 6.967e-06, 6.611e-07), (1e-05, 6.967e-06, 6.611e-07), (-1e-05, 1.17e-06, -6.006e-06), (1e-05, 1.17e-06, -6.006e-06), (1e-05, 1.17e-06, 6.611e-07), (-1e-05, 1.17e-06, 6.611e-07)], [], [(2, 3, 7, 6), (4, 5, 1, 0), (2, 6, 4, 0), (7, 3, 1, 5), (8, 11, 10, 9), (15, 14, 13, 12), (9, 12, 13, 8), (14, 15, 10, 11), (12, 0, 1, 15), (5, 4, 13, 14), (16, 19, 18, 17), (21, 20, 23, 22), (16, 17, 20, 21), (22, 23, 18, 19), (15, 1, 3, 2, 0, 12, 9, 20, 17, 18, 23, 10), (20, 9, 10, 23), (8, 13, 4, 6, 7, 5, 14, 11, 22, 19, 16, 21), (11, 8, 21, 22)])
_uv = me_cube_026.uv_layers.new(name='UVMap')
_uv.uv.foreach_set('vector', [0.375, 0.25, 0.625, 0.25, 0.625, 0.5, 0.375, 0.5, 0.375, 0.75, 0.625, 0.75, 0.625, 1.0, 0.375, 1.0, 0.125, 0.5, 0.375, 0.5, 0.375, 0.75, 0.125, 0.75, 0.625, 0.5, 0.875, 0.5, 0.875, 0.75, 0.625, 0.75, 0.375, 0.3991, 0.625, 0.3991, 0.625, 0.3741, 0.375, 0.3741, 0.625, 0.8759, 0.625, 0.8509, 0.375, 0.8509, 0.375, 0.8759, 0.2491, 0.5, 0.2491, 0.75, 0.2741, 0.75, 0.2741, 0.5, 0.7259, 0.75, 0.7509, 0.75, 0.7509, 0.5, 0.7259, 0.5, 0.4249, 0.03764, 0.375, 0.0, 0.625, 0.0, 0.5083, 0.03764, 0.625, 0.75, 0.375, 0.75, 0.4249, 0.7124, 0.5083, 0.7124, 0.375, 0.3991, 0.625, 0.3991, 0.625, 0.3741, 0.375, 0.3741, 0.375, 0.8509, 0.375, 0.8759, 0.625, 0.8759, 0.625, 0.8509, 0.2741, 0.5, 0.2491, 0.5, 0.2491, 0.75, 0.2741, 0.75, 0.7259, 0.75, 0.7509, 0.75, 0.7509, 0.5, 0.7259, 0.5, 0.5083, 0.03764, 0.625, 0.0, 0.625, 0.25, 0.375, 0.25, 0.375, 0.0, 0.4249, 0.03764, 0.4249, 0.1101, 0.4249, 0.1396, 0.4249, 0.2121, 0.5083, 0.2121, 0.5083, 0.1396, 0.5083, 0.1101, 0.4249, 0.1396, 0.4249, 0.1101, 0.5083, 0.1101, 0.5083, 0.1396, 0.4249, 0.6399, 0.4249, 0.7124, 0.375, 0.75, 0.375, 0.5, 0.625, 0.5, 0.625, 0.75, 0.5083, 0.7124, 0.5083, 0.6399, 0.5083, 0.6104, 0.5083, 0.5379, 0.4249, 0.5379, 0.4249, 0.6104, 0.5083, 0.6399, 0.4249, 0.6399, 0.4249, 0.6104, 0.5083, 0.6104])
me_cube_026.use_remesh_fix_poles = True
me_cube_026.use_remesh_preserve_attributes = False
me_cube_026.use_mirror_vertex_groups = False
me_cube_026.update()
me_cube_025 = bpy.data.meshes.new('Cube.025')
me_cube_025.from_pydata([(-1e-05, -1e-05, -1e-05), (-1e-05, -1e-05, 1e-05), (-1e-05, 1e-05, -1e-05), (-1e-05, 1e-05, 1e-05), (1e-05, -1e-05, -1e-05), (1e-05, -1e-05, 1e-05), (1e-05, 1e-05, -1e-05), (1e-05, 1e-05, 1e-05)], [], [(0, 1, 3, 2), (2, 3, 7, 6), (6, 7, 5, 4), (4, 5, 1, 0), (2, 6, 4, 0), (7, 3, 1, 5)])
_uv = me_cube_025.uv_layers.new(name='UVMap')
_uv.uv.foreach_set('vector', [0.375, 0.0, 0.625, 0.0, 0.625, 0.25, 0.375, 0.25, 0.375, 0.25, 0.625, 0.25, 0.625, 0.5, 0.375, 0.5, 0.375, 0.5, 0.625, 0.5, 0.625, 0.75, 0.375, 0.75, 0.375, 0.75, 0.625, 0.75, 0.625, 1.0, 0.375, 1.0, 0.125, 0.5, 0.375, 0.5, 0.375, 0.75, 0.125, 0.75, 0.625, 0.5, 0.875, 0.5, 0.875, 0.75, 0.625, 0.75])
me_cube_025.use_remesh_fix_poles = True
me_cube_025.use_remesh_preserve_attributes = False
me_cube_025.use_mirror_vertex_groups = False
me_cube_025.update()
me_cube_024 = bpy.data.meshes.new('Cube.024')
me_cube_024.from_pydata([(-1e-05, -1e-05, -1e-05), (-1e-05, -1e-05, 1e-05), (-1e-05, 1e-05, -1e-05), (-1e-05, 1e-05, 1e-05), (1e-05, -1e-05, -1e-05), (1e-05, -1e-05, 1e-05), (1e-05, 1e-05, -1e-05), (1e-05, 1e-05, 1e-05)], [], [(0, 1, 3, 2), (2, 3, 7, 6), (6, 7, 5, 4), (4, 5, 1, 0), (2, 6, 4, 0), (7, 3, 1, 5)])
_uv = me_cube_024.uv_layers.new(name='UVMap')
_uv.uv.foreach_set('vector', [0.375, 0.0, 0.625, 0.0, 0.625, 0.25, 0.375, 0.25, 0.375, 0.25, 0.625, 0.25, 0.625, 0.5, 0.375, 0.5, 0.375, 0.5, 0.625, 0.5, 0.625, 0.75, 0.375, 0.75, 0.375, 0.75, 0.625, 0.75, 0.625, 1.0, 0.375, 1.0, 0.125, 0.5, 0.375, 0.5, 0.375, 0.75, 0.125, 0.75, 0.625, 0.5, 0.875, 0.5, 0.875, 0.75, 0.625, 0.75])
me_cube_024.use_remesh_fix_poles = True
me_cube_024.use_remesh_preserve_attributes = False
me_cube_024.use_mirror_vertex_groups = False
me_cube_024.update()
me_cube_023 = bpy.data.meshes.new('Cube.023')
me_cube_023.from_pydata([(-1e-05, -1e-05, -1e-05), (-1e-05, -1e-05, 1e-05), (-1e-05, 1e-05, -1e-05), (-1e-05, 1e-05, 1e-05), (1e-05, -1e-05, -1e-05), (1e-05, -1e-05, 1e-05), (1e-05, 1e-05, -1e-05), (1e-05, 1e-05, 1e-05)], [], [(0, 1, 3, 2), (2, 3, 7, 6), (6, 7, 5, 4), (4, 5, 1, 0), (2, 6, 4, 0), (7, 3, 1, 5)])
_uv = me_cube_023.uv_layers.new(name='UVMap')
_uv.uv.foreach_set('vector', [0.375, 0.0, 0.625, 0.0, 0.625, 0.25, 0.375, 0.25, 0.375, 0.25, 0.625, 0.25, 0.625, 0.5, 0.375, 0.5, 0.375, 0.5, 0.625, 0.5, 0.625, 0.75, 0.375, 0.75, 0.375, 0.75, 0.625, 0.75, 0.625, 1.0, 0.375, 1.0, 0.125, 0.5, 0.375, 0.5, 0.375, 0.75, 0.125, 0.75, 0.625, 0.5, 0.875, 0.5, 0.875, 0.75, 0.625, 0.75])
me_cube_023.use_remesh_fix_poles = True
me_cube_023.use_remesh_preserve_attributes = False
me_cube_023.use_mirror_vertex_groups = False
me_cube_023.update()
me_cube_058 = bpy.data.meshes.new('Cube.058')
me_cube_058.from_pydata([(-1e-05, -1e-05, -1e-05), (-1e-05, -1e-05, 1e-05), (-1e-05, 1e-05, -1e-05), (-1e-05, 1e-05, 1e-05), (1e-05, -1e-05, -1e-05), (1e-05, -1e-05, 1e-05), (1e-05, 1e-05, -1e-05), (1e-05, 1e-05, 1e-05)], [], [(0, 1, 3, 2), (2, 3, 7, 6), (6, 7, 5, 4), (4, 5, 1, 0), (2, 6, 4, 0), (7, 3, 1, 5)])
_uv = me_cube_058.uv_layers.new(name='UVMap')
_uv.uv.foreach_set('vector', [0.375, 0.0, 0.625, 0.0, 0.625, 0.25, 0.375, 0.25, 0.375, 0.25, 0.625, 0.25, 0.625, 0.5, 0.375, 0.5, 0.375, 0.5, 0.625, 0.5, 0.625, 0.75, 0.375, 0.75, 0.375, 0.75, 0.625, 0.75, 0.625, 1.0, 0.375, 1.0, 0.125, 0.5, 0.375, 0.5, 0.375, 0.75, 0.125, 0.75, 0.625, 0.5, 0.875, 0.5, 0.875, 0.75, 0.625, 0.75])
me_cube_058.use_remesh_fix_poles = True
me_cube_058.use_remesh_preserve_attributes = False
me_cube_058.use_mirror_vertex_groups = False
me_cube_058.update()
me_cube_057 = bpy.data.meshes.new('Cube.057')
me_cube_057.from_pydata([(-1e-05, -1e-05, -1e-05), (-1e-05, -1e-05, 1e-05), (-1e-05, 1e-05, -1e-05), (-1e-05, 1e-05, 1e-05), (1e-05, -1e-05, -1e-05), (1e-05, -1e-05, 1e-05), (1e-05, 1e-05, -1e-05), (1e-05, 1e-05, 1e-05)], [], [(0, 1, 3, 2), (2, 3, 7, 6), (6, 7, 5, 4), (4, 5, 1, 0), (2, 6, 4, 0), (7, 3, 1, 5)])
_uv = me_cube_057.uv_layers.new(name='UVMap')
_uv.uv.foreach_set('vector', [0.375, 0.0, 0.625, 0.0, 0.625, 0.25, 0.375, 0.25, 0.375, 0.25, 0.625, 0.25, 0.625, 0.5, 0.375, 0.5, 0.375, 0.5, 0.625, 0.5, 0.625, 0.75, 0.375, 0.75, 0.375, 0.75, 0.625, 0.75, 0.625, 1.0, 0.375, 1.0, 0.125, 0.5, 0.375, 0.5, 0.375, 0.75, 0.125, 0.75, 0.625, 0.5, 0.875, 0.5, 0.875, 0.75, 0.625, 0.75])
me_cube_057.use_remesh_fix_poles = True
me_cube_057.use_remesh_preserve_attributes = False
me_cube_057.use_mirror_vertex_groups = False
me_cube_057.update()
me_cube_056 = bpy.data.meshes.new('Cube.056')
me_cube_056.from_pydata([(-1e-05, -1e-05, -1e-05), (-1e-05, -1e-05, 1e-05), (-1e-05, 1e-05, -1e-05), (-1e-05, 1e-05, 1e-05), (1e-05, -1e-05, -1e-05), (1e-05, -1e-05, 1e-05), (1e-05, 1e-05, -1e-05), (1e-05, 1e-05, 1e-05)], [], [(0, 1, 3, 2), (2, 3, 7, 6), (6, 7, 5, 4), (4, 5, 1, 0), (2, 6, 4, 0), (7, 3, 1, 5)])
_uv = me_cube_056.uv_layers.new(name='UVMap')
_uv.uv.foreach_set('vector', [0.375, 0.0, 0.625, 0.0, 0.625, 0.25, 0.375, 0.25, 0.375, 0.25, 0.625, 0.25, 0.625, 0.5, 0.375, 0.5, 0.375, 0.5, 0.625, 0.5, 0.625, 0.75, 0.375, 0.75, 0.375, 0.75, 0.625, 0.75, 0.625, 1.0, 0.375, 1.0, 0.125, 0.5, 0.375, 0.5, 0.375, 0.75, 0.125, 0.75, 0.625, 0.5, 0.875, 0.5, 0.875, 0.75, 0.625, 0.75])
me_cube_056.use_remesh_fix_poles = True
me_cube_056.use_remesh_preserve_attributes = False
me_cube_056.use_mirror_vertex_groups = False
me_cube_056.update()
me_cube_055 = bpy.data.meshes.new('Cube.055')
me_cube_055.from_pydata([(-1e-05, -1e-05, -1e-05), (-1e-05, -1e-05, 1e-05), (-1e-05, 1e-05, -1e-05), (-1e-05, 1e-05, 1e-05), (1e-05, -1e-05, -1e-05), (1e-05, -1e-05, 1e-05), (1e-05, 1e-05, -1e-05), (1e-05, 1e-05, 1e-05), (1e-05, -1.191e-06, -6.006e-06), (-1e-05, -1.191e-06, -6.006e-06), (-1e-05, -1.191e-06, 6.611e-07), (1e-05, -1.191e-06, 6.611e-07), (-1e-05, -6.988e-06, -6.006e-06), (1e-05, -6.988e-06, -6.006e-06), (1e-05, -6.988e-06, 6.611e-07), (-1e-05, -6.988e-06, 6.611e-07), (1e-05, 6.967e-06, -6.006e-06), (-1e-05, 6.967e-06, -6.006e-06), (-1e-05, 6.967e-06, 6.611e-07), (1e-05, 6.967e-06, 6.611e-07), (-1e-05, 1.17e-06, -6.006e-06), (1e-05, 1.17e-06, -6.006e-06), (1e-05, 1.17e-06, 6.611e-07), (-1e-05, 1.17e-06, 6.611e-07)], [], [(2, 3, 7, 6), (4, 5, 1, 0), (2, 6, 4, 0), (7, 3, 1, 5), (8, 11, 10, 9), (15, 14, 13, 12), (9, 12, 13, 8), (14, 15, 10, 11), (12, 0, 1, 15), (5, 4, 13, 14), (16, 19, 18, 17), (21, 20, 23, 22), (16, 17, 20, 21), (22, 23, 18, 19), (15, 1, 3, 2, 0, 12, 9, 20, 17, 18, 23, 10), (20, 9, 10, 23), (8, 13, 4, 6, 7, 5, 14, 11, 22, 19, 16, 21), (11, 8, 21, 22)])
_uv = me_cube_055.uv_layers.new(name='UVMap')
_uv.uv.foreach_set('vector', [0.375, 0.25, 0.625, 0.25, 0.625, 0.5, 0.375, 0.5, 0.375, 0.75, 0.625, 0.75, 0.625, 1.0, 0.375, 1.0, 0.125, 0.5, 0.375, 0.5, 0.375, 0.75, 0.125, 0.75, 0.625, 0.5, 0.875, 0.5, 0.875, 0.75, 0.625, 0.75, 0.375, 0.3991, 0.625, 0.3991, 0.625, 0.3741, 0.375, 0.3741, 0.625, 0.8759, 0.625, 0.8509, 0.375, 0.8509, 0.375, 0.8759, 0.2491, 0.5, 0.2491, 0.75, 0.2741, 0.75, 0.2741, 0.5, 0.7259, 0.75, 0.7509, 0.75, 0.7509, 0.5, 0.7259, 0.5, 0.4249, 0.03764, 0.375, 0.0, 0.625, 0.0, 0.5083, 0.03764, 0.625, 0.75, 0.375, 0.75, 0.4249, 0.7124, 0.5083, 0.7124, 0.375, 0.3991, 0.625, 0.3991, 0.625, 0.3741, 0.375, 0.3741, 0.375, 0.8509, 0.375, 0.8759, 0.625, 0.8759, 0.625, 0.8509, 0.2741, 0.5, 0.2491, 0.5, 0.2491, 0.75, 0.2741, 0.75, 0.7259, 0.75, 0.7509, 0.75, 0.7509, 0.5, 0.7259, 0.5, 0.5083, 0.03764, 0.625, 0.0, 0.625, 0.25, 0.375, 0.25, 0.375, 0.0, 0.4249, 0.03764, 0.4249, 0.1101, 0.4249, 0.1396, 0.4249, 0.2121, 0.5083, 0.2121, 0.5083, 0.1396, 0.5083, 0.1101, 0.4249, 0.1396, 0.4249, 0.1101, 0.5083, 0.1101, 0.5083, 0.1396, 0.4249, 0.6399, 0.4249, 0.7124, 0.375, 0.75, 0.375, 0.5, 0.625, 0.5, 0.625, 0.75, 0.5083, 0.7124, 0.5083, 0.6399, 0.5083, 0.6104, 0.5083, 0.5379, 0.4249, 0.5379, 0.4249, 0.6104, 0.5083, 0.6399, 0.4249, 0.6399, 0.4249, 0.6104, 0.5083, 0.6104])
me_cube_055.use_remesh_fix_poles = True
me_cube_055.use_remesh_preserve_attributes = False
me_cube_055.use_mirror_vertex_groups = False
me_cube_055.update()
me_cube_054 = bpy.data.meshes.new('Cube.054')
me_cube_054.from_pydata([(-1e-05, -1e-05, -1e-05), (-1e-05, -1e-05, 1e-05), (-1e-05, 1e-05, -1e-05), (-1e-05, 1e-05, 1e-05), (1e-05, -1e-05, -1e-05), (1e-05, -1e-05, 1e-05), (1e-05, 1e-05, -1e-05), (1e-05, 1e-05, 1e-05)], [], [(0, 1, 3, 2), (2, 3, 7, 6), (6, 7, 5, 4), (4, 5, 1, 0), (2, 6, 4, 0), (7, 3, 1, 5)])
_uv = me_cube_054.uv_layers.new(name='UVMap')
_uv.uv.foreach_set('vector', [0.375, 0.0, 0.625, 0.0, 0.625, 0.25, 0.375, 0.25, 0.375, 0.25, 0.625, 0.25, 0.625, 0.5, 0.375, 0.5, 0.375, 0.5, 0.625, 0.5, 0.625, 0.75, 0.375, 0.75, 0.375, 0.75, 0.625, 0.75, 0.625, 1.0, 0.375, 1.0, 0.125, 0.5, 0.375, 0.5, 0.375, 0.75, 0.125, 0.75, 0.625, 0.5, 0.875, 0.5, 0.875, 0.75, 0.625, 0.75])
me_cube_054.use_remesh_fix_poles = True
me_cube_054.use_remesh_preserve_attributes = False
me_cube_054.use_mirror_vertex_groups = False
me_cube_054.update()
me_cube_053 = bpy.data.meshes.new('Cube.053')
me_cube_053.from_pydata([(-1e-05, -1e-05, -1e-05), (-1e-05, -1e-05, 1e-05), (-1e-05, 1e-05, -1e-05), (-1e-05, 1e-05, 1e-05), (1e-05, -1e-05, -1e-05), (1e-05, -1e-05, 1e-05), (1e-05, 1e-05, -1e-05), (1e-05, 1e-05, 1e-05), (1e-05, -1.594e-06, -8.668e-06), (-1e-05, -1.594e-06, -8.668e-06), (-1e-05, -1.594e-06, 4.666e-06), (1e-05, -1.594e-06, 4.666e-06), (-1e-05, -7.391e-06, -8.668e-06), (1e-05, -7.391e-06, -8.668e-06), (1e-05, -7.391e-06, 4.666e-06), (-1e-05, -7.391e-06, 4.666e-06)], [], [(2, 3, 7, 6), (4, 5, 1, 0), (2, 6, 4, 0), (7, 3, 1, 5), (10, 9, 8, 11), (12, 15, 14, 13), (9, 12, 13, 8), (14, 15, 10, 11), (12, 0, 1, 15), (1, 3, 2, 0, 12, 9, 10, 15), (13, 4, 6, 7, 5, 14, 11, 8), (5, 4, 13, 14)])
_uv = me_cube_053.uv_layers.new(name='UVMap')
_uv.uv.foreach_set('vector', [0.375, 0.25, 0.625, 0.25, 0.625, 0.5, 0.375, 0.5, 0.375, 0.75, 0.625, 0.75, 0.625, 1.0, 0.375, 1.0, 0.125, 0.5, 0.375, 0.5, 0.375, 0.75, 0.125, 0.75, 0.625, 0.5, 0.875, 0.5, 0.875, 0.75, 0.625, 0.75, 0.625, 0.3576, 0.375, 0.3576, 0.375, 0.4076, 0.625, 0.4076, 0.375, 0.8924, 0.625, 0.8924, 0.625, 0.8424, 0.375, 0.8424, 0.2326, 0.5, 0.2326, 0.75, 0.2826, 0.75, 0.2826, 0.5, 0.7174, 0.75, 0.7674, 0.75, 0.7674, 0.5, 0.7174, 0.5, 0.3917, 0.03261, 0.375, 0.0, 0.625, 0.0, 0.5583, 0.03261, 0.625, 0.0, 0.625, 0.25, 0.375, 0.25, 0.375, 0.0, 0.3917, 0.03261, 0.3917, 0.1051, 0.5583, 0.1051, 0.5583, 0.03261, 0.3917, 0.7174, 0.375, 0.75, 0.375, 0.5, 0.625, 0.5, 0.625, 0.75, 0.5583, 0.7174, 0.5583, 0.6449, 0.3917, 0.6449, 0.625, 0.75, 0.375, 0.75, 0.3917, 0.7174, 0.5583, 0.7174])
me_cube_053.use_remesh_fix_poles = True
me_cube_053.use_remesh_preserve_attributes = False
me_cube_053.use_mirror_vertex_groups = False
me_cube_053.update()
me_cube_052 = bpy.data.meshes.new('Cube.052')
me_cube_052.from_pydata([(-1e-05, -1e-05, -1e-05), (-1e-05, -1e-05, 1e-05), (-1e-05, 1e-05, -1e-05), (-1e-05, 1e-05, 1e-05), (1e-05, -1e-05, -1e-05), (1e-05, -1e-05, 1e-05), (1e-05, 1e-05, -1e-05), (1e-05, 1e-05, 1e-05)], [], [(0, 1, 3, 2), (2, 3, 7, 6), (6, 7, 5, 4), (4, 5, 1, 0), (2, 6, 4, 0), (7, 3, 1, 5)])
_uv = me_cube_052.uv_layers.new(name='UVMap')
_uv.uv.foreach_set('vector', [0.375, 0.0, 0.625, 0.0, 0.625, 0.25, 0.375, 0.25, 0.375, 0.25, 0.625, 0.25, 0.625, 0.5, 0.375, 0.5, 0.375, 0.5, 0.625, 0.5, 0.625, 0.75, 0.375, 0.75, 0.375, 0.75, 0.625, 0.75, 0.625, 1.0, 0.375, 1.0, 0.125, 0.5, 0.375, 0.5, 0.375, 0.75, 0.125, 0.75, 0.625, 0.5, 0.875, 0.5, 0.875, 0.75, 0.625, 0.75])
me_cube_052.use_remesh_fix_poles = True
me_cube_052.use_remesh_preserve_attributes = False
me_cube_052.use_mirror_vertex_groups = False
me_cube_052.update()
me_cube_051 = bpy.data.meshes.new('Cube.051')
me_cube_051.from_pydata([(-1e-05, -1e-05, -1e-05), (-1e-05, -1e-05, 1e-05), (-1e-05, 1e-05, -1e-05), (-1e-05, 1e-05, 1e-05), (1e-05, -1e-05, -1e-05), (1e-05, -1e-05, 1e-05), (1e-05, 1e-05, -1e-05), (1e-05, 1e-05, 1e-05), (1e-05, -1.594e-06, -8.668e-06), (-1e-05, -1.594e-06, -8.668e-06), (-1e-05, -1.594e-06, 4.666e-06), (1e-05, -1.594e-06, 4.666e-06), (-1e-05, -7.391e-06, -8.668e-06), (1e-05, -7.391e-06, -8.668e-06), (1e-05, -7.391e-06, 4.666e-06), (-1e-05, -7.391e-06, 4.666e-06)], [], [(2, 3, 7, 6), (4, 5, 1, 0), (2, 6, 4, 0), (7, 3, 1, 5), (10, 9, 8, 11), (12, 15, 14, 13), (9, 12, 13, 8), (14, 15, 10, 11), (12, 0, 1, 15), (1, 3, 2, 0, 12, 9, 10, 15), (13, 4, 6, 7, 5, 14, 11, 8), (5, 4, 13, 14)])
_uv = me_cube_051.uv_layers.new(name='UVMap')
_uv.uv.foreach_set('vector', [0.375, 0.25, 0.625, 0.25, 0.625, 0.5, 0.375, 0.5, 0.375, 0.75, 0.625, 0.75, 0.625, 1.0, 0.375, 1.0, 0.125, 0.5, 0.375, 0.5, 0.375, 0.75, 0.125, 0.75, 0.625, 0.5, 0.875, 0.5, 0.875, 0.75, 0.625, 0.75, 0.625, 0.3576, 0.375, 0.3576, 0.375, 0.4076, 0.625, 0.4076, 0.375, 0.8924, 0.625, 0.8924, 0.625, 0.8424, 0.375, 0.8424, 0.2326, 0.5, 0.2326, 0.75, 0.2826, 0.75, 0.2826, 0.5, 0.7174, 0.75, 0.7674, 0.75, 0.7674, 0.5, 0.7174, 0.5, 0.3917, 0.03261, 0.375, 0.0, 0.625, 0.0, 0.5583, 0.03261, 0.625, 0.0, 0.625, 0.25, 0.375, 0.25, 0.375, 0.0, 0.3917, 0.03261, 0.3917, 0.1051, 0.5583, 0.1051, 0.5583, 0.03261, 0.3917, 0.7174, 0.375, 0.75, 0.375, 0.5, 0.625, 0.5, 0.625, 0.75, 0.5583, 0.7174, 0.5583, 0.6449, 0.3917, 0.6449, 0.625, 0.75, 0.375, 0.75, 0.3917, 0.7174, 0.5583, 0.7174])
me_cube_051.use_remesh_fix_poles = True
me_cube_051.use_remesh_preserve_attributes = False
me_cube_051.use_mirror_vertex_groups = False
me_cube_051.update()
me_cube_050 = bpy.data.meshes.new('Cube.050')
me_cube_050.from_pydata([(-1e-05, -1e-05, -1e-05), (-1e-05, -1e-05, 1e-05), (-1e-05, 1e-05, -1e-05), (-1e-05, 1e-05, 1e-05), (1e-05, -1e-05, -1e-05), (1e-05, -1e-05, 1e-05), (1e-05, 1e-05, -1e-05), (1e-05, 1e-05, 1e-05), (1e-05, -1.191e-06, -6.006e-06), (-1e-05, -1.191e-06, -6.006e-06), (-1e-05, -1.191e-06, 6.611e-07), (1e-05, -1.191e-06, 6.611e-07), (-1e-05, -6.988e-06, -6.006e-06), (1e-05, -6.988e-06, -6.006e-06), (1e-05, -6.988e-06, 6.611e-07), (-1e-05, -6.988e-06, 6.611e-07), (1e-05, 6.967e-06, -6.006e-06), (-1e-05, 6.967e-06, -6.006e-06), (-1e-05, 6.967e-06, 6.611e-07), (1e-05, 6.967e-06, 6.611e-07), (-1e-05, 1.17e-06, -6.006e-06), (1e-05, 1.17e-06, -6.006e-06), (1e-05, 1.17e-06, 6.611e-07), (-1e-05, 1.17e-06, 6.611e-07)], [], [(2, 3, 7, 6), (4, 5, 1, 0), (2, 6, 4, 0), (7, 3, 1, 5), (8, 11, 10, 9), (15, 14, 13, 12), (9, 12, 13, 8), (14, 15, 10, 11), (12, 0, 1, 15), (5, 4, 13, 14), (16, 19, 18, 17), (21, 20, 23, 22), (16, 17, 20, 21), (22, 23, 18, 19), (15, 1, 3, 2, 0, 12, 9, 20, 17, 18, 23, 10), (20, 9, 10, 23), (8, 13, 4, 6, 7, 5, 14, 11, 22, 19, 16, 21), (11, 8, 21, 22)])
_uv = me_cube_050.uv_layers.new(name='UVMap')
_uv.uv.foreach_set('vector', [0.375, 0.25, 0.625, 0.25, 0.625, 0.5, 0.375, 0.5, 0.375, 0.75, 0.625, 0.75, 0.625, 1.0, 0.375, 1.0, 0.125, 0.5, 0.375, 0.5, 0.375, 0.75, 0.125, 0.75, 0.625, 0.5, 0.875, 0.5, 0.875, 0.75, 0.625, 0.75, 0.375, 0.3991, 0.625, 0.3991, 0.625, 0.3741, 0.375, 0.3741, 0.625, 0.8759, 0.625, 0.8509, 0.375, 0.8509, 0.375, 0.8759, 0.2491, 0.5, 0.2491, 0.75, 0.2741, 0.75, 0.2741, 0.5, 0.7259, 0.75, 0.7509, 0.75, 0.7509, 0.5, 0.7259, 0.5, 0.4249, 0.03764, 0.375, 0.0, 0.625, 0.0, 0.5083, 0.03764, 0.625, 0.75, 0.375, 0.75, 0.4249, 0.7124, 0.5083, 0.7124, 0.375, 0.3991, 0.625, 0.3991, 0.625, 0.3741, 0.375, 0.3741, 0.375, 0.8509, 0.375, 0.8759, 0.625, 0.8759, 0.625, 0.8509, 0.2741, 0.5, 0.2491, 0.5, 0.2491, 0.75, 0.2741, 0.75, 0.7259, 0.75, 0.7509, 0.75, 0.7509, 0.5, 0.7259, 0.5, 0.5083, 0.03764, 0.625, 0.0, 0.625, 0.25, 0.375, 0.25, 0.375, 0.0, 0.4249, 0.03764, 0.4249, 0.1101, 0.4249, 0.1396, 0.4249, 0.2121, 0.5083, 0.2121, 0.5083, 0.1396, 0.5083, 0.1101, 0.4249, 0.1396, 0.4249, 0.1101, 0.5083, 0.1101, 0.5083, 0.1396, 0.4249, 0.6399, 0.4249, 0.7124, 0.375, 0.75, 0.375, 0.5, 0.625, 0.5, 0.625, 0.75, 0.5083, 0.7124, 0.5083, 0.6399, 0.5083, 0.6104, 0.5083, 0.5379, 0.4249, 0.5379, 0.4249, 0.6104, 0.5083, 0.6399, 0.4249, 0.6399, 0.4249, 0.6104, 0.5083, 0.6104])
me_cube_050.use_remesh_fix_poles = True
me_cube_050.use_remesh_preserve_attributes = False
me_cube_050.use_mirror_vertex_groups = False
me_cube_050.update()
me_cube_049 = bpy.data.meshes.new('Cube.049')
me_cube_049.from_pydata([(-1e-05, -1e-05, -1e-05), (-1e-05, -1e-05, 1e-05), (-1e-05, 1e-05, -1e-05), (-1e-05, 1e-05, 1e-05), (1e-05, -1e-05, -1e-05), (1e-05, -1e-05, 1e-05), (1e-05, 1e-05, -1e-05), (1e-05, 1e-05, 1e-05)], [], [(0, 1, 3, 2), (2, 3, 7, 6), (6, 7, 5, 4), (4, 5, 1, 0), (2, 6, 4, 0), (7, 3, 1, 5)])
_uv = me_cube_049.uv_layers.new(name='UVMap')
_uv.uv.foreach_set('vector', [0.375, 0.0, 0.625, 0.0, 0.625, 0.25, 0.375, 0.25, 0.375, 0.25, 0.625, 0.25, 0.625, 0.5, 0.375, 0.5, 0.375, 0.5, 0.625, 0.5, 0.625, 0.75, 0.375, 0.75, 0.375, 0.75, 0.625, 0.75, 0.625, 1.0, 0.375, 1.0, 0.125, 0.5, 0.375, 0.5, 0.375, 0.75, 0.125, 0.75, 0.625, 0.5, 0.875, 0.5, 0.875, 0.75, 0.625, 0.75])
me_cube_049.use_remesh_fix_poles = True
me_cube_049.use_remesh_preserve_attributes = False
me_cube_049.use_mirror_vertex_groups = False
me_cube_049.update()
me_cube_048 = bpy.data.meshes.new('Cube.048')
me_cube_048.from_pydata([(-1e-05, -1e-05, -1e-05), (-1e-05, -1e-05, 1e-05), (-1e-05, 1e-05, -1e-05), (-1e-05, 1e-05, 1e-05), (1e-05, -1e-05, -1e-05), (1e-05, -1e-05, 1e-05), (1e-05, 1e-05, -1e-05), (1e-05, 1e-05, 1e-05)], [], [(0, 1, 3, 2), (2, 3, 7, 6), (6, 7, 5, 4), (4, 5, 1, 0), (2, 6, 4, 0), (7, 3, 1, 5)])
_uv = me_cube_048.uv_layers.new(name='UVMap')
_uv.uv.foreach_set('vector', [0.375, 0.0, 0.625, 0.0, 0.625, 0.25, 0.375, 0.25, 0.375, 0.25, 0.625, 0.25, 0.625, 0.5, 0.375, 0.5, 0.375, 0.5, 0.625, 0.5, 0.625, 0.75, 0.375, 0.75, 0.375, 0.75, 0.625, 0.75, 0.625, 1.0, 0.375, 1.0, 0.125, 0.5, 0.375, 0.5, 0.375, 0.75, 0.125, 0.75, 0.625, 0.5, 0.875, 0.5, 0.875, 0.75, 0.625, 0.75])
me_cube_048.use_remesh_fix_poles = True
me_cube_048.use_remesh_preserve_attributes = False
me_cube_048.use_mirror_vertex_groups = False
me_cube_048.update()
me_cube_047 = bpy.data.meshes.new('Cube.047')
me_cube_047.from_pydata([(-1e-05, -1e-05, -1e-05), (-1e-05, -1e-05, 1e-05), (-1e-05, 1e-05, -1e-05), (-1e-05, 1e-05, 1e-05), (1e-05, -1e-05, -1e-05), (1e-05, -1e-05, 1e-05), (1e-05, 1e-05, -1e-05), (1e-05, 1e-05, 1e-05)], [], [(0, 1, 3, 2), (2, 3, 7, 6), (6, 7, 5, 4), (4, 5, 1, 0), (2, 6, 4, 0), (7, 3, 1, 5)])
_uv = me_cube_047.uv_layers.new(name='UVMap')
_uv.uv.foreach_set('vector', [0.375, 0.0, 0.625, 0.0, 0.625, 0.25, 0.375, 0.25, 0.375, 0.25, 0.625, 0.25, 0.625, 0.5, 0.375, 0.5, 0.375, 0.5, 0.625, 0.5, 0.625, 0.75, 0.375, 0.75, 0.375, 0.75, 0.625, 0.75, 0.625, 1.0, 0.375, 1.0, 0.125, 0.5, 0.375, 0.5, 0.375, 0.75, 0.125, 0.75, 0.625, 0.5, 0.875, 0.5, 0.875, 0.75, 0.625, 0.75])
me_cube_047.use_remesh_fix_poles = True
me_cube_047.use_remesh_preserve_attributes = False
me_cube_047.use_mirror_vertex_groups = False
me_cube_047.update()
me_cube_046 = bpy.data.meshes.new('Cube.046')
me_cube_046.from_pydata([(-1e-05, -1e-05, -1e-05), (-1e-05, -1e-05, 1e-05), (-1e-05, 1e-05, -1e-05), (-1e-05, 1e-05, 1e-05), (1e-05, -1e-05, -1e-05), (1e-05, -1e-05, 1e-05), (1e-05, 1e-05, -1e-05), (1e-05, 1e-05, 1e-05)], [], [(0, 1, 3, 2), (2, 3, 7, 6), (6, 7, 5, 4), (4, 5, 1, 0), (2, 6, 4, 0), (7, 3, 1, 5)])
_uv = me_cube_046.uv_layers.new(name='UVMap')
_uv.uv.foreach_set('vector', [0.375, 0.0, 0.625, 0.0, 0.625, 0.25, 0.375, 0.25, 0.375, 0.25, 0.625, 0.25, 0.625, 0.5, 0.375, 0.5, 0.375, 0.5, 0.625, 0.5, 0.625, 0.75, 0.375, 0.75, 0.375, 0.75, 0.625, 0.75, 0.625, 1.0, 0.375, 1.0, 0.125, 0.5, 0.375, 0.5, 0.375, 0.75, 0.125, 0.75, 0.625, 0.5, 0.875, 0.5, 0.875, 0.75, 0.625, 0.75])
me_cube_046.use_remesh_fix_poles = True
me_cube_046.use_remesh_preserve_attributes = False
me_cube_046.use_mirror_vertex_groups = False
me_cube_046.update()
me_cube_045 = bpy.data.meshes.new('Cube.045')
me_cube_045.from_pydata([(-1e-05, -1e-05, -1e-05), (-1e-05, -1e-05, 1e-05), (-1e-05, 1e-05, -1e-05), (-1e-05, 1e-05, 1e-05), (1e-05, -1e-05, -1e-05), (1e-05, -1e-05, 1e-05), (1e-05, 1e-05, -1e-05), (1e-05, 1e-05, 1e-05)], [], [(0, 1, 3, 2), (2, 3, 7, 6), (6, 7, 5, 4), (4, 5, 1, 0), (2, 6, 4, 0), (7, 3, 1, 5)])
_uv = me_cube_045.uv_layers.new(name='UVMap')
_uv.uv.foreach_set('vector', [0.375, 0.0, 0.625, 0.0, 0.625, 0.25, 0.375, 0.25, 0.375, 0.25, 0.625, 0.25, 0.625, 0.5, 0.375, 0.5, 0.375, 0.5, 0.625, 0.5, 0.625, 0.75, 0.375, 0.75, 0.375, 0.75, 0.625, 0.75, 0.625, 1.0, 0.375, 1.0, 0.125, 0.5, 0.375, 0.5, 0.375, 0.75, 0.125, 0.75, 0.625, 0.5, 0.875, 0.5, 0.875, 0.75, 0.625, 0.75])
me_cube_045.use_remesh_fix_poles = True
me_cube_045.use_remesh_preserve_attributes = False
me_cube_045.use_mirror_vertex_groups = False
me_cube_045.update()
me_cube_044 = bpy.data.meshes.new('Cube.044')
me_cube_044.from_pydata([(-1e-05, -1e-05, -1e-05), (-1e-05, -1e-05, 1e-05), (-1e-05, 1e-05, -1e-05), (-1e-05, 1e-05, 1e-05), (1e-05, -1e-05, -1e-05), (1e-05, -1e-05, 1e-05), (1e-05, 1e-05, -1e-05), (1e-05, 1e-05, 1e-05)], [], [(0, 1, 3, 2), (2, 3, 7, 6), (6, 7, 5, 4), (4, 5, 1, 0), (2, 6, 4, 0), (7, 3, 1, 5)])
_uv = me_cube_044.uv_layers.new(name='UVMap')
_uv.uv.foreach_set('vector', [0.375, 0.0, 0.625, 0.0, 0.625, 0.25, 0.375, 0.25, 0.375, 0.25, 0.625, 0.25, 0.625, 0.5, 0.375, 0.5, 0.375, 0.5, 0.625, 0.5, 0.625, 0.75, 0.375, 0.75, 0.375, 0.75, 0.625, 0.75, 0.625, 1.0, 0.375, 1.0, 0.125, 0.5, 0.375, 0.5, 0.375, 0.75, 0.125, 0.75, 0.625, 0.5, 0.875, 0.5, 0.875, 0.75, 0.625, 0.75])
me_cube_044.use_remesh_fix_poles = True
me_cube_044.use_remesh_preserve_attributes = False
me_cube_044.use_mirror_vertex_groups = False
me_cube_044.update()
me_cube_043 = bpy.data.meshes.new('Cube.043')
me_cube_043.from_pydata([(-1e-05, -1e-05, -1e-05), (-1e-05, -1e-05, 1e-05), (-1e-05, 1e-05, -1e-05), (-1e-05, 1e-05, 1e-05), (1e-05, -1e-05, -1e-05), (1e-05, -1e-05, 1e-05), (1e-05, 1e-05, -1e-05), (1e-05, 1e-05, 1e-05), (1e-05, -1.191e-06, -6.006e-06), (-1e-05, -1.191e-06, -6.006e-06), (-1e-05, -1.191e-06, 6.611e-07), (1e-05, -1.191e-06, 6.611e-07), (-1e-05, -6.988e-06, -6.006e-06), (1e-05, -6.988e-06, -6.006e-06), (1e-05, -6.988e-06, 6.611e-07), (-1e-05, -6.988e-06, 6.611e-07), (1e-05, 6.967e-06, -6.006e-06), (-1e-05, 6.967e-06, -6.006e-06), (-1e-05, 6.967e-06, 6.611e-07), (1e-05, 6.967e-06, 6.611e-07), (-1e-05, 1.17e-06, -6.006e-06), (1e-05, 1.17e-06, -6.006e-06), (1e-05, 1.17e-06, 6.611e-07), (-1e-05, 1.17e-06, 6.611e-07)], [], [(2, 3, 7, 6), (4, 5, 1, 0), (2, 6, 4, 0), (7, 3, 1, 5), (8, 11, 10, 9), (15, 14, 13, 12), (9, 12, 13, 8), (14, 15, 10, 11), (12, 0, 1, 15), (5, 4, 13, 14), (16, 19, 18, 17), (21, 20, 23, 22), (16, 17, 20, 21), (22, 23, 18, 19), (15, 1, 3, 2, 0, 12, 9, 20, 17, 18, 23, 10), (20, 9, 10, 23), (8, 13, 4, 6, 7, 5, 14, 11, 22, 19, 16, 21), (11, 8, 21, 22)])
_uv = me_cube_043.uv_layers.new(name='UVMap')
_uv.uv.foreach_set('vector', [0.375, 0.25, 0.625, 0.25, 0.625, 0.5, 0.375, 0.5, 0.375, 0.75, 0.625, 0.75, 0.625, 1.0, 0.375, 1.0, 0.125, 0.5, 0.375, 0.5, 0.375, 0.75, 0.125, 0.75, 0.625, 0.5, 0.875, 0.5, 0.875, 0.75, 0.625, 0.75, 0.375, 0.3991, 0.625, 0.3991, 0.625, 0.3741, 0.375, 0.3741, 0.625, 0.8759, 0.625, 0.8509, 0.375, 0.8509, 0.375, 0.8759, 0.2491, 0.5, 0.2491, 0.75, 0.2741, 0.75, 0.2741, 0.5, 0.7259, 0.75, 0.7509, 0.75, 0.7509, 0.5, 0.7259, 0.5, 0.4249, 0.03764, 0.375, 0.0, 0.625, 0.0, 0.5083, 0.03764, 0.625, 0.75, 0.375, 0.75, 0.4249, 0.7124, 0.5083, 0.7124, 0.375, 0.3991, 0.625, 0.3991, 0.625, 0.3741, 0.375, 0.3741, 0.375, 0.8509, 0.375, 0.8759, 0.625, 0.8759, 0.625, 0.8509, 0.2741, 0.5, 0.2491, 0.5, 0.2491, 0.75, 0.2741, 0.75, 0.7259, 0.75, 0.7509, 0.75, 0.7509, 0.5, 0.7259, 0.5, 0.5083, 0.03764, 0.625, 0.0, 0.625, 0.25, 0.375, 0.25, 0.375, 0.0, 0.4249, 0.03764, 0.4249, 0.1101, 0.4249, 0.1396, 0.4249, 0.2121, 0.5083, 0.2121, 0.5083, 0.1396, 0.5083, 0.1101, 0.4249, 0.1396, 0.4249, 0.1101, 0.5083, 0.1101, 0.5083, 0.1396, 0.4249, 0.6399, 0.4249, 0.7124, 0.375, 0.75, 0.375, 0.5, 0.625, 0.5, 0.625, 0.75, 0.5083, 0.7124, 0.5083, 0.6399, 0.5083, 0.6104, 0.5083, 0.5379, 0.4249, 0.5379, 0.4249, 0.6104, 0.5083, 0.6399, 0.4249, 0.6399, 0.4249, 0.6104, 0.5083, 0.6104])
me_cube_043.use_remesh_fix_poles = True
me_cube_043.use_remesh_preserve_attributes = False
me_cube_043.use_mirror_vertex_groups = False
me_cube_043.update()
me_cube_042 = bpy.data.meshes.new('Cube.042')
me_cube_042.from_pydata([(-1e-05, -1e-05, -1e-05), (-1e-05, -1e-05, 1e-05), (-1e-05, 1e-05, -1e-05), (-1e-05, 1e-05, 1e-05), (1e-05, -1e-05, -1e-05), (1e-05, -1e-05, 1e-05), (1e-05, 1e-05, -1e-05), (1e-05, 1e-05, 1e-05), (1e-05, -1.594e-06, -8.668e-06), (-1e-05, -1.594e-06, -8.668e-06), (-1e-05, -1.594e-06, 4.666e-06), (1e-05, -1.594e-06, 4.666e-06), (-1e-05, -7.391e-06, -8.668e-06), (1e-05, -7.391e-06, -8.668e-06), (1e-05, -7.391e-06, 4.666e-06), (-1e-05, -7.391e-06, 4.666e-06)], [], [(2, 3, 7, 6), (4, 5, 1, 0), (2, 6, 4, 0), (7, 3, 1, 5), (10, 9, 8, 11), (12, 15, 14, 13), (9, 12, 13, 8), (14, 15, 10, 11), (12, 0, 1, 15), (1, 3, 2, 0, 12, 9, 10, 15), (13, 4, 6, 7, 5, 14, 11, 8), (5, 4, 13, 14)])
_uv = me_cube_042.uv_layers.new(name='UVMap')
_uv.uv.foreach_set('vector', [0.375, 0.25, 0.625, 0.25, 0.625, 0.5, 0.375, 0.5, 0.375, 0.75, 0.625, 0.75, 0.625, 1.0, 0.375, 1.0, 0.125, 0.5, 0.375, 0.5, 0.375, 0.75, 0.125, 0.75, 0.625, 0.5, 0.875, 0.5, 0.875, 0.75, 0.625, 0.75, 0.625, 0.3576, 0.375, 0.3576, 0.375, 0.4076, 0.625, 0.4076, 0.375, 0.8924, 0.625, 0.8924, 0.625, 0.8424, 0.375, 0.8424, 0.2326, 0.5, 0.2326, 0.75, 0.2826, 0.75, 0.2826, 0.5, 0.7174, 0.75, 0.7674, 0.75, 0.7674, 0.5, 0.7174, 0.5, 0.3917, 0.03261, 0.375, 0.0, 0.625, 0.0, 0.5583, 0.03261, 0.625, 0.0, 0.625, 0.25, 0.375, 0.25, 0.375, 0.0, 0.3917, 0.03261, 0.3917, 0.1051, 0.5583, 0.1051, 0.5583, 0.03261, 0.3917, 0.7174, 0.375, 0.75, 0.375, 0.5, 0.625, 0.5, 0.625, 0.75, 0.5583, 0.7174, 0.5583, 0.6449, 0.3917, 0.6449, 0.625, 0.75, 0.375, 0.75, 0.3917, 0.7174, 0.5583, 0.7174])
me_cube_042.use_remesh_fix_poles = True
me_cube_042.use_remesh_preserve_attributes = False
me_cube_042.use_mirror_vertex_groups = False
me_cube_042.update()
me_cube_041 = bpy.data.meshes.new('Cube.041')
me_cube_041.from_pydata([(-1e-05, -1e-05, -1e-05), (-1e-05, -1e-05, 1e-05), (-1e-05, 1e-05, -1e-05), (-1e-05, 1e-05, 1e-05), (1e-05, -1e-05, -1e-05), (1e-05, -1e-05, 1e-05), (1e-05, 1e-05, -1e-05), (1e-05, 1e-05, 1e-05)], [], [(0, 1, 3, 2), (2, 3, 7, 6), (6, 7, 5, 4), (4, 5, 1, 0), (2, 6, 4, 0), (7, 3, 1, 5)])
_uv = me_cube_041.uv_layers.new(name='UVMap')
_uv.uv.foreach_set('vector', [0.375, 0.0, 0.625, 0.0, 0.625, 0.25, 0.375, 0.25, 0.375, 0.25, 0.625, 0.25, 0.625, 0.5, 0.375, 0.5, 0.375, 0.5, 0.625, 0.5, 0.625, 0.75, 0.375, 0.75, 0.375, 0.75, 0.625, 0.75, 0.625, 1.0, 0.375, 1.0, 0.125, 0.5, 0.375, 0.5, 0.375, 0.75, 0.125, 0.75, 0.625, 0.5, 0.875, 0.5, 0.875, 0.75, 0.625, 0.75])
me_cube_041.use_remesh_fix_poles = True
me_cube_041.use_remesh_preserve_attributes = False
me_cube_041.use_mirror_vertex_groups = False
me_cube_041.update()
me_cube_040 = bpy.data.meshes.new('Cube.040')
me_cube_040.from_pydata([(-1e-05, -1e-05, -1e-05), (-1e-05, -1e-05, 1e-05), (-1e-05, 1e-05, -1e-05), (-1e-05, 1e-05, 1e-05), (1e-05, -1e-05, -1e-05), (1e-05, -1e-05, 1e-05), (1e-05, 1e-05, -1e-05), (1e-05, 1e-05, 1e-05), (1e-05, -1.594e-06, -8.668e-06), (-1e-05, -1.594e-06, -8.668e-06), (-1e-05, -1.594e-06, 4.666e-06), (1e-05, -1.594e-06, 4.666e-06), (-1e-05, -7.391e-06, -8.668e-06), (1e-05, -7.391e-06, -8.668e-06), (1e-05, -7.391e-06, 4.666e-06), (-1e-05, -7.391e-06, 4.666e-06)], [], [(2, 3, 7, 6), (4, 5, 1, 0), (2, 6, 4, 0), (7, 3, 1, 5), (10, 9, 8, 11), (12, 15, 14, 13), (9, 12, 13, 8), (14, 15, 10, 11), (12, 0, 1, 15), (1, 3, 2, 0, 12, 9, 10, 15), (13, 4, 6, 7, 5, 14, 11, 8), (5, 4, 13, 14)])
_uv = me_cube_040.uv_layers.new(name='UVMap')
_uv.uv.foreach_set('vector', [0.375, 0.25, 0.625, 0.25, 0.625, 0.5, 0.375, 0.5, 0.375, 0.75, 0.625, 0.75, 0.625, 1.0, 0.375, 1.0, 0.125, 0.5, 0.375, 0.5, 0.375, 0.75, 0.125, 0.75, 0.625, 0.5, 0.875, 0.5, 0.875, 0.75, 0.625, 0.75, 0.625, 0.3576, 0.375, 0.3576, 0.375, 0.4076, 0.625, 0.4076, 0.375, 0.8924, 0.625, 0.8924, 0.625, 0.8424, 0.375, 0.8424, 0.2326, 0.5, 0.2326, 0.75, 0.2826, 0.75, 0.2826, 0.5, 0.7174, 0.75, 0.7674, 0.75, 0.7674, 0.5, 0.7174, 0.5, 0.3917, 0.03261, 0.375, 0.0, 0.625, 0.0, 0.5583, 0.03261, 0.625, 0.0, 0.625, 0.25, 0.375, 0.25, 0.375, 0.0, 0.3917, 0.03261, 0.3917, 0.1051, 0.5583, 0.1051, 0.5583, 0.03261, 0.3917, 0.7174, 0.375, 0.75, 0.375, 0.5, 0.625, 0.5, 0.625, 0.75, 0.5583, 0.7174, 0.5583, 0.6449, 0.3917, 0.6449, 0.625, 0.75, 0.375, 0.75, 0.3917, 0.7174, 0.5583, 0.7174])
me_cube_040.use_remesh_fix_poles = True
me_cube_040.use_remesh_preserve_attributes = False
me_cube_040.use_mirror_vertex_groups = False
me_cube_040.update()
me_cube_039 = bpy.data.meshes.new('Cube.039')
me_cube_039.from_pydata([(-1e-05, -1e-05, -1e-05), (-1e-05, -1e-05, 1e-05), (-1e-05, 1e-05, -1e-05), (-1e-05, 1e-05, 1e-05), (1e-05, -1e-05, -1e-05), (1e-05, -1e-05, 1e-05), (1e-05, 1e-05, -1e-05), (1e-05, 1e-05, 1e-05)], [], [(0, 1, 3, 2), (2, 3, 7, 6), (6, 7, 5, 4), (4, 5, 1, 0), (2, 6, 4, 0), (7, 3, 1, 5)])
_uv = me_cube_039.uv_layers.new(name='UVMap')
_uv.uv.foreach_set('vector', [0.375, 0.0, 0.625, 0.0, 0.625, 0.25, 0.375, 0.25, 0.375, 0.25, 0.625, 0.25, 0.625, 0.5, 0.375, 0.5, 0.375, 0.5, 0.625, 0.5, 0.625, 0.75, 0.375, 0.75, 0.375, 0.75, 0.625, 0.75, 0.625, 1.0, 0.375, 1.0, 0.125, 0.5, 0.375, 0.5, 0.375, 0.75, 0.125, 0.75, 0.625, 0.5, 0.875, 0.5, 0.875, 0.75, 0.625, 0.75])
me_cube_039.use_remesh_fix_poles = True
me_cube_039.use_remesh_preserve_attributes = False
me_cube_039.use_mirror_vertex_groups = False
me_cube_039.update()
me_cube_038 = bpy.data.meshes.new('Cube.038')
me_cube_038.from_pydata([(-1e-05, -1e-05, -1e-05), (-1e-05, -1e-05, 1e-05), (-1e-05, 1e-05, -1e-05), (-1e-05, 1e-05, 1e-05), (1e-05, -1e-05, -1e-05), (1e-05, -1e-05, 1e-05), (1e-05, 1e-05, -1e-05), (1e-05, 1e-05, 1e-05), (1e-05, -1.191e-06, -6.006e-06), (-1e-05, -1.191e-06, -6.006e-06), (-1e-05, -1.191e-06, 6.611e-07), (1e-05, -1.191e-06, 6.611e-07), (-1e-05, -6.988e-06, -6.006e-06), (1e-05, -6.988e-06, -6.006e-06), (1e-05, -6.988e-06, 6.611e-07), (-1e-05, -6.988e-06, 6.611e-07), (1e-05, 6.967e-06, -6.006e-06), (-1e-05, 6.967e-06, -6.006e-06), (-1e-05, 6.967e-06, 6.611e-07), (1e-05, 6.967e-06, 6.611e-07), (-1e-05, 1.17e-06, -6.006e-06), (1e-05, 1.17e-06, -6.006e-06), (1e-05, 1.17e-06, 6.611e-07), (-1e-05, 1.17e-06, 6.611e-07)], [], [(2, 3, 7, 6), (4, 5, 1, 0), (2, 6, 4, 0), (7, 3, 1, 5), (8, 11, 10, 9), (15, 14, 13, 12), (9, 12, 13, 8), (14, 15, 10, 11), (12, 0, 1, 15), (5, 4, 13, 14), (16, 19, 18, 17), (21, 20, 23, 22), (16, 17, 20, 21), (22, 23, 18, 19), (15, 1, 3, 2, 0, 12, 9, 20, 17, 18, 23, 10), (20, 9, 10, 23), (8, 13, 4, 6, 7, 5, 14, 11, 22, 19, 16, 21), (11, 8, 21, 22)])
_uv = me_cube_038.uv_layers.new(name='UVMap')
_uv.uv.foreach_set('vector', [0.375, 0.25, 0.625, 0.25, 0.625, 0.5, 0.375, 0.5, 0.375, 0.75, 0.625, 0.75, 0.625, 1.0, 0.375, 1.0, 0.125, 0.5, 0.375, 0.5, 0.375, 0.75, 0.125, 0.75, 0.625, 0.5, 0.875, 0.5, 0.875, 0.75, 0.625, 0.75, 0.375, 0.3991, 0.625, 0.3991, 0.625, 0.3741, 0.375, 0.3741, 0.625, 0.8759, 0.625, 0.8509, 0.375, 0.8509, 0.375, 0.8759, 0.2491, 0.5, 0.2491, 0.75, 0.2741, 0.75, 0.2741, 0.5, 0.7259, 0.75, 0.7509, 0.75, 0.7509, 0.5, 0.7259, 0.5, 0.4249, 0.03764, 0.375, 0.0, 0.625, 0.0, 0.5083, 0.03764, 0.625, 0.75, 0.375, 0.75, 0.4249, 0.7124, 0.5083, 0.7124, 0.375, 0.3991, 0.625, 0.3991, 0.625, 0.3741, 0.375, 0.3741, 0.375, 0.8509, 0.375, 0.8759, 0.625, 0.8759, 0.625, 0.8509, 0.2741, 0.5, 0.2491, 0.5, 0.2491, 0.75, 0.2741, 0.75, 0.7259, 0.75, 0.7509, 0.75, 0.7509, 0.5, 0.7259, 0.5, 0.5083, 0.03764, 0.625, 0.0, 0.625, 0.25, 0.375, 0.25, 0.375, 0.0, 0.4249, 0.03764, 0.4249, 0.1101, 0.4249, 0.1396, 0.4249, 0.2121, 0.5083, 0.2121, 0.5083, 0.1396, 0.5083, 0.1101, 0.4249, 0.1396, 0.4249, 0.1101, 0.5083, 0.1101, 0.5083, 0.1396, 0.4249, 0.6399, 0.4249, 0.7124, 0.375, 0.75, 0.375, 0.5, 0.625, 0.5, 0.625, 0.75, 0.5083, 0.7124, 0.5083, 0.6399, 0.5083, 0.6104, 0.5083, 0.5379, 0.4249, 0.5379, 0.4249, 0.6104, 0.5083, 0.6399, 0.4249, 0.6399, 0.4249, 0.6104, 0.5083, 0.6104])
me_cube_038.use_remesh_fix_poles = True
me_cube_038.use_remesh_preserve_attributes = False
me_cube_038.use_mirror_vertex_groups = False
me_cube_038.update()
me_cube_037 = bpy.data.meshes.new('Cube.037')
me_cube_037.from_pydata([(-1e-05, -1e-05, -1e-05), (-1e-05, -1e-05, 1e-05), (-1e-05, 1e-05, -1e-05), (-1e-05, 1e-05, 1e-05), (1e-05, -1e-05, -1e-05), (1e-05, -1e-05, 1e-05), (1e-05, 1e-05, -1e-05), (1e-05, 1e-05, 1e-05)], [], [(0, 1, 3, 2), (2, 3, 7, 6), (6, 7, 5, 4), (4, 5, 1, 0), (2, 6, 4, 0), (7, 3, 1, 5)])
_uv = me_cube_037.uv_layers.new(name='UVMap')
_uv.uv.foreach_set('vector', [0.375, 0.0, 0.625, 0.0, 0.625, 0.25, 0.375, 0.25, 0.375, 0.25, 0.625, 0.25, 0.625, 0.5, 0.375, 0.5, 0.375, 0.5, 0.625, 0.5, 0.625, 0.75, 0.375, 0.75, 0.375, 0.75, 0.625, 0.75, 0.625, 1.0, 0.375, 1.0, 0.125, 0.5, 0.375, 0.5, 0.375, 0.75, 0.125, 0.75, 0.625, 0.5, 0.875, 0.5, 0.875, 0.75, 0.625, 0.75])
me_cube_037.use_remesh_fix_poles = True
me_cube_037.use_remesh_preserve_attributes = False
me_cube_037.use_mirror_vertex_groups = False
me_cube_037.update()
me_cube_036 = bpy.data.meshes.new('Cube.036')
me_cube_036.from_pydata([(-1e-05, -1e-05, -1e-05), (-1e-05, -1e-05, 1e-05), (-1e-05, 1e-05, -1e-05), (-1e-05, 1e-05, 1e-05), (1e-05, -1e-05, -1e-05), (1e-05, -1e-05, 1e-05), (1e-05, 1e-05, -1e-05), (1e-05, 1e-05, 1e-05)], [], [(0, 1, 3, 2), (2, 3, 7, 6), (6, 7, 5, 4), (4, 5, 1, 0), (2, 6, 4, 0), (7, 3, 1, 5)])
_uv = me_cube_036.uv_layers.new(name='UVMap')
_uv.uv.foreach_set('vector', [0.375, 0.0, 0.625, 0.0, 0.625, 0.25, 0.375, 0.25, 0.375, 0.25, 0.625, 0.25, 0.625, 0.5, 0.375, 0.5, 0.375, 0.5, 0.625, 0.5, 0.625, 0.75, 0.375, 0.75, 0.375, 0.75, 0.625, 0.75, 0.625, 1.0, 0.375, 1.0, 0.125, 0.5, 0.375, 0.5, 0.375, 0.75, 0.125, 0.75, 0.625, 0.5, 0.875, 0.5, 0.875, 0.75, 0.625, 0.75])
me_cube_036.use_remesh_fix_poles = True
me_cube_036.use_remesh_preserve_attributes = False
me_cube_036.use_mirror_vertex_groups = False
me_cube_036.update()
me_cube_035 = bpy.data.meshes.new('Cube.035')
me_cube_035.from_pydata([(-1e-05, -1e-05, -1e-05), (-1e-05, -1e-05, 1e-05), (-1e-05, 1e-05, -1e-05), (-1e-05, 1e-05, 1e-05), (1e-05, -1e-05, -1e-05), (1e-05, -1e-05, 1e-05), (1e-05, 1e-05, -1e-05), (1e-05, 1e-05, 1e-05)], [], [(0, 1, 3, 2), (2, 3, 7, 6), (6, 7, 5, 4), (4, 5, 1, 0), (2, 6, 4, 0), (7, 3, 1, 5)])
_uv = me_cube_035.uv_layers.new(name='UVMap')
_uv.uv.foreach_set('vector', [0.375, 0.0, 0.625, 0.0, 0.625, 0.25, 0.375, 0.25, 0.375, 0.25, 0.625, 0.25, 0.625, 0.5, 0.375, 0.5, 0.375, 0.5, 0.625, 0.5, 0.625, 0.75, 0.375, 0.75, 0.375, 0.75, 0.625, 0.75, 0.625, 1.0, 0.375, 1.0, 0.125, 0.5, 0.375, 0.5, 0.375, 0.75, 0.125, 0.75, 0.625, 0.5, 0.875, 0.5, 0.875, 0.75, 0.625, 0.75])
me_cube_035.use_remesh_fix_poles = True
me_cube_035.use_remesh_preserve_attributes = False
me_cube_035.use_mirror_vertex_groups = False
me_cube_035.update()

# ---- objects
ob_cube_001 = bpy.data.objects.new('Cube.001', me_cube_001)
ob_cube_002 = bpy.data.objects.new('Cube.002', me_cube_002)
ob_cube_003 = bpy.data.objects.new('Cube.003', me_cube_003)
ob_cube = bpy.data.objects.new('Cube', me_cube_005)
ob_cube_007 = bpy.data.objects.new('Cube.007', me_cube_012)
ob_cube_004 = bpy.data.objects.new('Cube.004', me_cube_016)
ob_cube_011 = bpy.data.objects.new('Cube.011', me_cube_022)
ob_cube_010 = bpy.data.objects.new('Cube.010', me_cube_021)
ob_cube_009 = bpy.data.objects.new('Cube.009', me_cube_020)
ob_cube_008 = bpy.data.objects.new('Cube.008', me_cube_019)
ob_cube_006 = bpy.data.objects.new('Cube.006', me_cube_018)
ob_cube_005 = bpy.data.objects.new('Cube.005', me_cube_017)
ob_cube_023 = bpy.data.objects.new('Cube.023', me_cube_034)
ob_cube_022 = bpy.data.objects.new('Cube.022', me_cube_033)
ob_cube_021 = bpy.data.objects.new('Cube.021', me_cube_032)
ob_cube_020 = bpy.data.objects.new('Cube.020', me_cube_031)
ob_cube_019 = bpy.data.objects.new('Cube.019', me_cube_030)
ob_cube_018 = bpy.data.objects.new('Cube.018', me_cube_029)
ob_cube_017 = bpy.data.objects.new('Cube.017', me_cube_028)
ob_cube_016 = bpy.data.objects.new('Cube.016', me_cube_027)
ob_cube_015 = bpy.data.objects.new('Cube.015', me_cube_026)
ob_cube_014 = bpy.data.objects.new('Cube.014', me_cube_025)
ob_cube_013 = bpy.data.objects.new('Cube.013', me_cube_024)
ob_cube_012 = bpy.data.objects.new('Cube.012', me_cube_023)
ob_cube_047 = bpy.data.objects.new('Cube.047', me_cube_058)
ob_cube_046 = bpy.data.objects.new('Cube.046', me_cube_057)
ob_cube_045 = bpy.data.objects.new('Cube.045', me_cube_056)
ob_cube_044 = bpy.data.objects.new('Cube.044', me_cube_055)
ob_cube_043 = bpy.data.objects.new('Cube.043', me_cube_054)
ob_cube_042 = bpy.data.objects.new('Cube.042', me_cube_053)
ob_cube_041 = bpy.data.objects.new('Cube.041', me_cube_052)
ob_cube_040 = bpy.data.objects.new('Cube.040', me_cube_051)
ob_cube_039 = bpy.data.objects.new('Cube.039', me_cube_050)
ob_cube_038 = bpy.data.objects.new('Cube.038', me_cube_049)
ob_cube_037 = bpy.data.objects.new('Cube.037', me_cube_048)
ob_cube_036 = bpy.data.objects.new('Cube.036', me_cube_047)
ob_cube_035 = bpy.data.objects.new('Cube.035', me_cube_046)
ob_cube_034 = bpy.data.objects.new('Cube.034', me_cube_045)
ob_cube_033 = bpy.data.objects.new('Cube.033', me_cube_044)
ob_cube_032 = bpy.data.objects.new('Cube.032', me_cube_043)
ob_cube_031 = bpy.data.objects.new('Cube.031', me_cube_042)
ob_cube_030 = bpy.data.objects.new('Cube.030', me_cube_041)
ob_cube_029 = bpy.data.objects.new('Cube.029', me_cube_040)
ob_cube_028 = bpy.data.objects.new('Cube.028', me_cube_039)
ob_cube_027 = bpy.data.objects.new('Cube.027', me_cube_038)
ob_cube_026 = bpy.data.objects.new('Cube.026', me_cube_037)
ob_cube_025 = bpy.data.objects.new('Cube.025', me_cube_036)
ob_cube_024 = bpy.data.objects.new('Cube.024', me_cube_035)

# ---- transforms, parenting, visibility, modifiers, constraints
ob_cube_001.location = (0.0, -0.01825, 0.0)
ob_cube_001.scale = (1525.0, 100.0, 750.0)
ob_cube_001.lineart.crease_threshold = 0.0
ob_cube_002.location = (0.0, 0.01825, 0.0)
ob_cube_002.scale = (1525.0, 100.0, 750.0)
ob_cube_002.lineart.crease_threshold = 0.0
ob_cube_003.location = (0.01425, 0.0, 0.0)
ob_cube_003.scale = (100.0, 1725.0, 750.0)
ob_cube_003.lineart.crease_threshold = 0.0
ob_cube.location = (0.0, 0.0, 0.0)
ob_cube.lineart.crease_threshold = 0.0
ob_cube_007.location = (-0.01425, 0.0, 0.0)
ob_cube_007.scale = (100.0, 1725.0, 750.0)
ob_cube_007.lineart.crease_threshold = 0.0
ob_cube_004.location = (0.0, 0.0, -0.0085)
ob_cube_004.scale = (1525.0, 1925.0, 100.0)
ob_cube_004.lineart.crease_threshold = 0.0
ob_cube_011.location = (0.0, 0.0, 0.0)
ob_cube_011.lineart.crease_threshold = 0.0
ob_cube_010.location = (0.0, -0.01825, 0.0)
ob_cube_010.scale = (1525.0, 100.0, 750.0)
ob_cube_010.lineart.crease_threshold = 0.0
ob_cube_009.location = (0.0, 0.01825, 0.0)
ob_cube_009.scale = (1525.0, 100.0, 750.0)
ob_cube_009.lineart.crease_threshold = 0.0
ob_cube_008.location = (0.01425, 0.0, 0.0)
ob_cube_008.scale = (100.0, 1725.0, 750.0)
ob_cube_008.lineart.crease_threshold = 0.0
ob_cube_006.location = (0.0, 0.0, -0.0085)
ob_cube_006.scale = (1525.0, 1925.0, 100.0)
ob_cube_006.lineart.crease_threshold = 0.0
ob_cube_005.location = (-0.01425, 0.0, 0.0)
ob_cube_005.scale = (100.0, 1725.0, 750.0)
ob_cube_005.lineart.crease_threshold = 0.0
ob_cube_023.location = (0.0, 0.0365, 0.0)
ob_cube_023.lineart.crease_threshold = 0.0
ob_cube_022.location = (0.0, 0.01825, 0.0)
ob_cube_022.scale = (1525.0, 100.0, 750.0)
ob_cube_022.lineart.crease_threshold = 0.0
ob_cube_021.location = (0.0, 0.05475, 0.0)
ob_cube_021.scale = (1525.0, 100.0, 750.0)
ob_cube_021.lineart.crease_threshold = 0.0
ob_cube_020.location = (0.01425, 0.0365, 0.0)
ob_cube_020.scale = (100.0, 1725.0, 750.0)
ob_cube_020.lineart.crease_threshold = 0.0
ob_cube_019.location = (0.0, 0.0365, -0.0085)
ob_cube_019.scale = (1525.0, 1925.0, 100.0)
ob_cube_019.lineart.crease_threshold = 0.0
ob_cube_018.location = (-0.01425, 0.0365, 0.0)
ob_cube_018.scale = (100.0, 1725.0, 750.0)
ob_cube_018.lineart.crease_threshold = 0.0
ob_cube_017.location = (0.0, 0.0365, -0.0085)
ob_cube_017.scale = (1525.0, 1925.0, 100.0)
ob_cube_017.lineart.crease_threshold = 0.0
ob_cube_016.location = (-0.01425, 0.0365, 0.0)
ob_cube_016.scale = (100.0, 1725.0, 750.0)
ob_cube_016.lineart.crease_threshold = 0.0
ob_cube_015.location = (0.01425, 0.0365, 0.0)
ob_cube_015.scale = (100.0, 1725.0, 750.0)
ob_cube_015.lineart.crease_threshold = 0.0
ob_cube_014.location = (0.0, 0.05475, 0.0)
ob_cube_014.scale = (1525.0, 100.0, 750.0)
ob_cube_014.lineart.crease_threshold = 0.0
ob_cube_013.location = (0.0, 0.01825, 0.0)
ob_cube_013.scale = (1525.0, 100.0, 750.0)
ob_cube_013.lineart.crease_threshold = 0.0
ob_cube_012.location = (0.0, 0.0365, 0.0)
ob_cube_012.lineart.crease_threshold = 0.0
ob_cube_047.location = (0.0, 0.07304, 0.0)
ob_cube_047.lineart.crease_threshold = 0.0
ob_cube_046.location = (0.0, 0.05479, 0.0)
ob_cube_046.scale = (1525.0, 100.0, 750.0)
ob_cube_046.lineart.crease_threshold = 0.0
ob_cube_045.location = (0.0, 0.09129, 0.0)
ob_cube_045.scale = (1525.0, 100.0, 750.0)
ob_cube_045.lineart.crease_threshold = 0.0
ob_cube_044.location = (0.01425, 0.07304, 0.0)
ob_cube_044.scale = (100.0, 1725.0, 750.0)
ob_cube_044.lineart.crease_threshold = 0.0
ob_cube_043.location = (0.0, 0.07304, -0.0085)
ob_cube_043.scale = (1525.0, 1925.0, 100.0)
ob_cube_043.lineart.crease_threshold = 0.0
ob_cube_042.location = (-0.01425, 0.07304, 0.0)
ob_cube_042.scale = (100.0, 1725.0, 750.0)
ob_cube_042.lineart.crease_threshold = 0.0
ob_cube_041.location = (0.0, 0.07304, -0.0085)
ob_cube_041.scale = (1525.0, 1925.0, 100.0)
ob_cube_041.lineart.crease_threshold = 0.0
ob_cube_040.location = (-0.01425, 0.07304, 0.0)
ob_cube_040.scale = (100.0, 1725.0, 750.0)
ob_cube_040.lineart.crease_threshold = 0.0
ob_cube_039.location = (0.01425, 0.07304, 0.0)
ob_cube_039.scale = (100.0, 1725.0, 750.0)
ob_cube_039.lineart.crease_threshold = 0.0
ob_cube_038.location = (0.0, 0.09129, 0.0)
ob_cube_038.scale = (1525.0, 100.0, 750.0)
ob_cube_038.lineart.crease_threshold = 0.0
ob_cube_037.location = (0.0, 0.05479, 0.0)
ob_cube_037.scale = (1525.0, 100.0, 750.0)
ob_cube_037.lineart.crease_threshold = 0.0
ob_cube_036.location = (0.0, 0.07304, 0.0)
ob_cube_036.lineart.crease_threshold = 0.0
ob_cube_035.location = (0.0, 0.1095, 0.0)
ob_cube_035.lineart.crease_threshold = 0.0
ob_cube_034.location = (0.0, 0.09129, 0.0)
ob_cube_034.scale = (1525.0, 100.0, 750.0)
ob_cube_034.lineart.crease_threshold = 0.0
ob_cube_033.location = (0.0, 0.1278, 0.0)
ob_cube_033.scale = (1525.0, 100.0, 750.0)
ob_cube_033.lineart.crease_threshold = 0.0
ob_cube_032.location = (0.01425, 0.1095, 0.0)
ob_cube_032.scale = (100.0, 1725.0, 750.0)
ob_cube_032.lineart.crease_threshold = 0.0
ob_cube_031.location = (-0.01425, 0.1095, 0.0)
ob_cube_031.scale = (100.0, 1725.0, 750.0)
ob_cube_031.lineart.crease_threshold = 0.0
ob_cube_030.location = (0.0, 0.1095, -0.0085)
ob_cube_030.scale = (1525.0, 1925.0, 100.0)
ob_cube_030.lineart.crease_threshold = 0.0
ob_cube_029.location = (-0.01425, 0.1095, 0.0)
ob_cube_029.scale = (100.0, 1725.0, 750.0)
ob_cube_029.lineart.crease_threshold = 0.0
ob_cube_028.location = (0.0, 0.1095, -0.0085)
ob_cube_028.scale = (1525.0, 1925.0, 100.0)
ob_cube_028.lineart.crease_threshold = 0.0
ob_cube_027.location = (0.01425, 0.1095, 0.0)
ob_cube_027.scale = (100.0, 1725.0, 750.0)
ob_cube_027.lineart.crease_threshold = 0.0
ob_cube_026.location = (0.0, 0.1278, 0.0)
ob_cube_026.scale = (1525.0, 100.0, 750.0)
ob_cube_026.lineart.crease_threshold = 0.0
ob_cube_025.location = (0.0, 0.09129, 0.0)
ob_cube_025.scale = (1525.0, 100.0, 750.0)
ob_cube_025.lineart.crease_threshold = 0.0
ob_cube_024.location = (0.0, 0.1095, 0.0)
ob_cube_024.lineart.crease_threshold = 0.0

# ---- collection membership
col_collection.objects.link(ob_cube_001)
col_collection.objects.link(ob_cube_002)
col_collection.objects.link(ob_cube_003)
col_collection.objects.link(ob_cube)
col_collection.objects.link(ob_cube_007)
col_collection.objects.link(ob_cube_004)
col_collection.objects.link(ob_cube_011)
col_collection.objects.link(ob_cube_010)
col_collection.objects.link(ob_cube_009)
col_collection.objects.link(ob_cube_008)
col_collection.objects.link(ob_cube_006)
col_collection.objects.link(ob_cube_005)
col_collection.objects.link(ob_cube_023)
col_collection.objects.link(ob_cube_022)
col_collection.objects.link(ob_cube_021)
col_collection.objects.link(ob_cube_020)
col_collection.objects.link(ob_cube_019)
col_collection.objects.link(ob_cube_018)
col_collection.objects.link(ob_cube_017)
col_collection.objects.link(ob_cube_016)
col_collection.objects.link(ob_cube_015)
col_collection.objects.link(ob_cube_014)
col_collection.objects.link(ob_cube_013)
col_collection.objects.link(ob_cube_012)
col_collection.objects.link(ob_cube_047)
col_collection.objects.link(ob_cube_046)
col_collection.objects.link(ob_cube_045)
col_collection.objects.link(ob_cube_044)
col_collection.objects.link(ob_cube_043)
col_collection.objects.link(ob_cube_042)
col_collection.objects.link(ob_cube_041)
col_collection.objects.link(ob_cube_040)
col_collection.objects.link(ob_cube_039)
col_collection.objects.link(ob_cube_038)
col_collection.objects.link(ob_cube_037)
col_collection.objects.link(ob_cube_036)
col_collection.objects.link(ob_cube_035)
col_collection.objects.link(ob_cube_034)
col_collection.objects.link(ob_cube_033)
col_collection.objects.link(ob_cube_032)
col_collection.objects.link(ob_cube_031)
col_collection.objects.link(ob_cube_030)
col_collection.objects.link(ob_cube_029)
col_collection.objects.link(ob_cube_028)
col_collection.objects.link(ob_cube_027)
col_collection.objects.link(ob_cube_026)
col_collection.objects.link(ob_cube_025)
col_collection.objects.link(ob_cube_024)

# ---- scene / render settings (as saved in the file)
scene.frame_start = 1; scene.frame_end = 250; scene.frame_set(1)
scene.render.engine = 'BLENDER_EEVEE_NEXT'
scene.cycles.use_denoising = False
scene.cycles.samples = 128
scene.cycles.sampling_pattern = 'TABULATED_SOBOL'
scene.cycles.use_adaptive_sampling = False
scene.cycles.use_light_tree = False
scene.view_settings.view_transform = 'Filmic'
bpy.context.view_layer.update()

# ---- added for rendering (the .blend has no active camera and no usable light): camera, sun
cam_auto = bpy.data.cameras.new('AutoCamera')
cam_auto.lens = 50.0
cam_auto.sensor_width = 36.0
cam_auto.clip_end = 1000.0
ob_auto_camera = bpy.data.objects.new('AutoCamera', cam_auto)
scene.collection.objects.link(ob_auto_camera)
ob_auto_camera.location = (0.185045, -0.167283, 0.147036)
ob_auto_camera.rotation_euler = (1.09748, -7.21219e-08, 0.694738)
scene.camera = ob_auto_camera
light_auto_sun = bpy.data.lights.new('AutoSun', 'SUN')
light_auto_sun.energy = 3.0
light_auto_sun.angle = 0.0523599
ob_auto_sun = bpy.data.objects.new('AutoSun', light_auto_sun)
scene.collection.objects.link(ob_auto_sun)
ob_auto_sun.rotation_euler = (0.872665, 0.174533, 0.523599)
bpy.context.view_layer.update()
